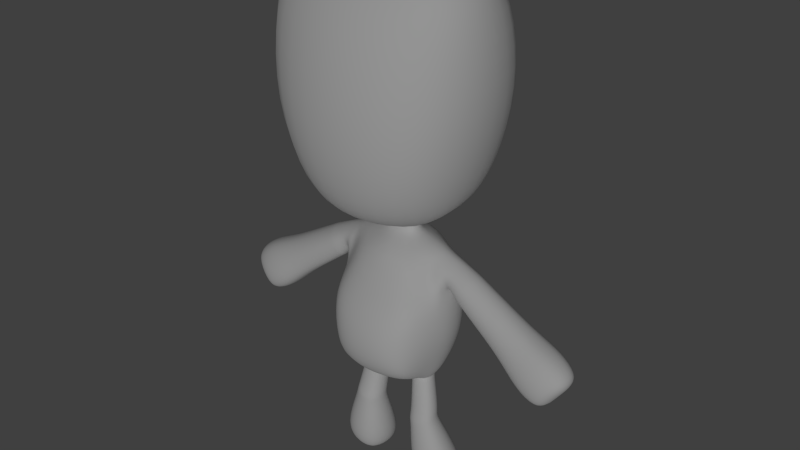 # Source: chr_gameEngineAnim3flipped.blend  (saved by Blender 2.63.0; exported with 4.5.12 LTS)
import bpy
from mathutils import Matrix  # noqa: F401  (used for matrix-valued properties, if any)

bpy.ops.wm.read_factory_settings(use_empty=True)
scene = bpy.context.scene
scene.name = 'Scene'

# ---- collections
col_collection_1 = bpy.data.collections.new('Collection 1'); scene.collection.children.link(col_collection_1)

# ---- materials (node trees are filled in below, after node groups)
mat_material = bpy.data.materials.new('Material')
mat_material.alpha_threshold = 0.0
mat_material.use_transparent_shadow = False
mat_material.roughness = 0.5
mat_material.line_color = (0.0, 0.0, 0.0, 1.0)

# ---- material node trees

# ---- world
world_world = bpy.data.worlds.new('World'); scene.world = world_world
world_world.color = (0.05088, 0.05088, 0.05088)
world_world.use_sun_shadow = False
world_world.sun_shadow_jitter_overblur = 0.0
world_world.cycles.sampling_method = 'MANUAL'
world_world.cycles.sample_map_resolution = 256

# ---- lights
light_sun = bpy.data.lights.new('Sun', 'SUN')
light_sun.transmission_factor = 0.0
light_sun.angle = 0.1993
light_sun.energy = 1.0
light_sun.shadow_buffer_clip_start = 0.5
light_sun.shadow_soft_size = 0.1
light_sun.shadow_cascade_max_distance = 1000.0
light_sun.cycles.use_multiple_importance_sampling = False

# ---- meshes
me_cube = bpy.data.meshes.new('Cube')
me_cube.from_pydata([(0.404, 0.3604, 1.438), (0.4285, -0.522, 1.397), (0.3265, 0.2107, 2.611), (0.3597, -0.2957, 2.509), (0.4398, 0.1083, 1.275), (0.4549, -0.05519, 1.268), (0.4349, -0.206, 1.265), (0.2649, 0.4176, 1.365), (0.4616, 0.3604, 1.784), (0.5015, 0.2661, 2.128), (0.4111, 0.3137, 2.366), (0.2806, -0.5837, 1.344), (0.4817, -0.5502, 1.738), (0.4793, -0.5552, 2.077), (0.4332, -0.3871, 2.287), (0.4155, 0.1369, 2.672), (0.4642, -0.02219, 2.715), (0.4288, -0.1936, 2.637), (0.2379, 0.268, 2.664), (0.2622, -0.3574, 2.562), (0.2739, 0.1319, 1.221), (0.285, -0.1965, 1.217), (0.2427, 0.1369, 2.726), (0.2915, -0.02219, 2.768), (0.256, -0.1936, 2.69), (0.5412, 0.502, 3.154), (0.5856, 0.1845, 1.743), (0.6343, -0.02219, 1.743), (0.5989, -0.2465, 1.743), (0.5856, 0.1845, 2.128), (0.6343, -0.02219, 2.128), (0.5989, -0.2465, 2.128), (0.4934, 0.2288, 2.363), (0.5843, -0.02277, 2.649), (0.5098, -0.2506, 2.3), (0.2729, -0.7074, 1.71), (0.2782, -0.6416, 2.07), (0.2782, -0.4488, 2.352), (0.2649, 0.3709, 2.431), (0.2649, 0.3233, 2.046), (0.2649, 0.4397, 1.703), (0.1387, 0.06729, 2.923), (0.1638, -0.01562, 2.938), (0.1456, -0.104, 2.909), (0.6652, 0.6694, 3.504), (0.3464, 0.2168, 2.997), (0.4188, -0.02257, 3.035), (0.3662, -0.2754, 2.939), (0.9083, 0.6801, 4.229), (0.7374, -0.02943, 3.167), (0.5994, -0.5658, 3.081), (0.9267, 0.4863, 5.059), (1.014, -0.05807, 3.588), (0.7319, -0.8065, 3.375), (0.7847, 0.1212, 5.536), (1.206, -0.1306, 4.348), (0.9217, -0.9505, 4.009), (1.172, -0.2101, 5.175), (0.9305, -0.8872, 4.888), (0.553, 0.06566, 2.631), (0.8984, -0.2546, 5.597), (0.8157, -0.6517, 5.446), (0.1374, 0.0614, 2.772), (0.147, -0.1174, 2.753), (0.1726, -0.02472, 2.795), (0.4868, 0.08438, 2.653), (0.5221, -0.02243, 2.679), (0.4935, -0.1375, 2.629), (0.5668, 0.1163, 2.278), (0.5994, -0.02243, 2.275), (0.5757, -0.173, 2.277), (0.5459, 0.1996, 2.481), (0.6969, -0.02369, 2.599), (0.573, -0.2286, 2.458), (0.5562, -0.118, 2.61), (0.584, 0.0921, 2.315), (0.6105, -0.02277, 2.31), (0.5913, -0.1474, 2.314), (0.5864, 0.1754, 2.494), (0.8973, -0.02827, 2.503), (0.608, -0.2091, 2.48), (0.6674, 0.0505, 2.593), (0.6648, -0.1036, 2.575), (0.6137, 0.07269, 2.332), (0.6336, -0.02369, 2.321), (0.6191, -0.1283, 2.329), (0.6553, 0.156, 2.488), (0.8973, -0.02827, 2.503), (0.6662, -0.1947, 2.483), (0.8617, 0.05922, 2.505), (0.8534, -0.1225, 2.486), (0.7209, 0.08539, 2.225), (0.7401, -0.02827, 2.206), (0.7261, -0.1516, 2.22), (0.8007, 0.1687, 2.392), (1.454, -0.03358, 2.187), (0.7993, -0.2136, 2.386), (0.8617, 0.05922, 2.505), (0.8534, -0.1225, 2.486), (0.7209, 0.08539, 2.225), (0.7401, -0.02827, 2.206), (0.7261, -0.1516, 2.22), (0.8007, 0.1687, 2.392), (1.875, -0.04032, 1.989), (0.7993, -0.2136, 2.386), (1.41, 0.07602, 2.195), (1.396, -0.1515, 2.175), (1.18, 0.107, 1.877), (1.2, -0.03546, 1.851), (1.185, -0.1896, 1.872), (1.299, 0.1911, 2.063), (2.031, -0.04401, 1.82), (1.284, -0.2436, 2.056), (1.817, 0.1051, 2.0), (1.798, -0.1968, 1.973), (1.512, 0.1462, 1.577), (1.539, -0.04282, 1.543), (1.519, -0.2474, 1.57), (1.661, 0.2306, 1.812), (1.634, -0.2892, 1.792), (1.983, 0.07717, 1.829), (1.967, -0.1744, 1.807), (1.728, 0.1114, 1.477), (1.75, -0.04609, 1.448), (1.734, -0.2165, 1.471), (1.857, 0.1956, 1.679), (1.854, -0.04514, 1.612), (1.838, -0.2666, 1.667), (1.147, 0.06796, 2.344), (1.051, -0.2292, 2.214), (1.136, -0.1376, 2.324), (1.187, -0.03103, 2.339), (0.9794, -0.03201, 2.021), (0.9649, -0.1714, 2.039), (0.9598, 0.09661, 2.044), (1.06, 0.1804, 2.221), (0.3841, 0.03423, 1.237), (0.4141, -0.06082, 1.237), (0.3884, -0.1454, 1.225), (0.2899, 0.08708, 1.204), (0.2055, -0.1565, 1.193), (0.1797, 0.06456, 1.204), (0.3047, -0.03629, 1.118), (0.1528, -0.06212, 1.205), (0.2963, -0.1771, 1.201), (1.346, 0.1266, 1.727), (1.369, -0.03914, 1.697), (1.352, -0.2185, 1.721), (1.459, -0.2664, 1.924), (1.48, 0.2109, 1.937), (1.614, 0.09057, 2.098), (1.597, -0.1742, 2.074), (1.664, -0.03695, 2.088), (0.3876, 0.01374, 1.176), (0.4184, -0.07099, 1.193), (0.3953, -0.1525, 1.198), (0.2992, 0.05266, 1.138), (0.2155, -0.1698, 1.169), (0.1963, 0.03348, 1.141), (0.3047, -0.03629, 1.118), (0.1666, -0.07871, 1.163), (0.3047, -0.188, 1.181), (0.4555, -0.006976, 0.8527), (0.4938, -0.1096, 0.8516), (0.4663, -0.208, 0.8401), (0.3497, 0.04396, 0.8194), (0.2475, -0.2227, 0.8016), (0.2274, 0.0218, 0.8178), (0.658, 0.1654, 0.2214), (0.1891, -0.1125, 0.8143), (0.356, -0.2472, 0.8123), (0.4858, -0.007243, 0.686), (0.5273, -0.121, 0.6881), (0.4972, -0.229, 0.6766), (0.3689, 0.05144, 0.6452), (0.2582, -0.245, 0.6347), (0.2339, 0.02586, 0.6454), (0.6149, 0.1465, 0.01151), (0.194, -0.1243, 0.6473), (0.3768, -0.2717, 0.6465), (0.7325, -0.03601, 0.2244), (0.6797, -0.2271, 0.2024), (0.4513, 0.2748, 0.1458), (0.2533, -0.2549, 0.1267), (0.2118, 0.227, 0.1477), (0.1398, -0.043, 0.1528), (0.465, -0.3024, 0.1474), (0.6647, 0.01157, 0.01365), (0.6292, -0.1172, -0.0002729), (0.4765, 0.2155, -0.03636), (0.3443, -0.1364, -0.05034), (0.3166, 0.1855, -0.03643), (0.4816, 0.01875, -0.04165), (0.2681, 0.007724, -0.0349), (0.4857, -0.1683, -0.03639), (0.3603, -0.2795, 0.7322), (0.1895, -0.1421, 0.733), (0.2268, -0.002647, 0.732), (0.3527, 0.02095, 0.7325), (0.2496, -0.2547, 0.7212), (0.5008, -0.1393, 0.7715), (0.4727, -0.2397, 0.7605), (0.4619, -0.03333, 0.7699), (0.1611, -0.07033, 1.184), (0.1903, 0.04655, 1.173), (0.2944, 0.06673, 1.172), (0.3842, 0.02244, 1.206), (0.4151, -0.06586, 1.214), (0.2109, -0.1627, 1.181), (0.3915, -0.1486, 1.211), (0.3005, -0.1822, 1.191), (-0.404, 0.3604, 1.438), (-0.4285, -0.522, 1.397), (-0.3265, 0.2107, 2.611), (-0.3597, -0.2957, 2.509), (-0.4398, 0.1083, 1.275), (-0.4549, -0.05519, 1.268), (-0.4349, -0.206, 1.265), (-0.2649, 0.4176, 1.365), (0.0, 0.4661, 1.365), (-0.4616, 0.3604, 1.784), (-0.5015, 0.2661, 2.128), (-0.4111, 0.3137, 2.366), (-0.2806, -0.5837, 1.344), (0.0, -0.6145, 1.325), (-0.4817, -0.5502, 1.738), (-0.4793, -0.5552, 2.077), (-0.4332, -0.3871, 2.287), (-0.4155, 0.1369, 2.672), (-0.4642, -0.02219, 2.715), (-0.4288, -0.1936, 2.637), (-0.2379, 0.268, 2.664), (0.0, 0.3165, 2.711), (-0.2622, -0.3574, 2.562), (0.0, -0.3882, 2.609), (-0.2739, 0.1319, 1.221), (0.0, 0.1825, 1.219), (0.0, -0.05314, 1.222), (-0.285, -0.1965, 1.217), (0.0, -0.2533, 1.215), (-0.2427, 0.1369, 2.726), (-0.2915, -0.02219, 2.768), (-0.256, -0.1936, 2.69), (0.0, 0.1854, 2.773), (-0.5412, 0.502, 3.154), (0.0, -0.2245, 2.737), (-0.5856, 0.1845, 1.743), (-0.6343, -0.02219, 1.743), (-0.5989, -0.2465, 1.743), (-0.5856, 0.1845, 2.128), (-0.6343, -0.02219, 2.128), (-0.5989, -0.2465, 2.128), (-0.4934, 0.2288, 2.363), (-0.5843, -0.02277, 2.649), (-0.5098, -0.2506, 2.3), (-0.2729, -0.7074, 1.71), (0.0, -0.7382, 1.71), (-0.2782, -0.6416, 2.07), (0.0, -0.6724, 2.07), (-0.2782, -0.4488, 2.352), (0.0, -0.4796, 2.352), (-0.2649, 0.3709, 2.431), (0.0, 0.4194, 2.431), (-0.2649, 0.3233, 2.046), (0.0, 0.3718, 2.046), (-0.2649, 0.4397, 1.703), (0.0, 0.4881, 1.703), (-0.1387, 0.06729, 2.923), (-0.1638, -0.01562, 2.938), (-0.1456, -0.104, 2.909), (0.0, 0.09185, 2.944), (-0.6652, 0.6694, 3.504), (0.0, -0.12, 2.927), (-0.3464, 0.2168, 2.997), (-0.4188, -0.02257, 3.035), (-0.3662, -0.2754, 2.939), (0.0, 0.3163, 3.033), (-0.9083, 0.6801, 4.229), (0.0, -0.3234, 2.99), (-0.7374, -0.02943, 3.167), (-0.5994, -0.5658, 3.081), (0.0, 0.646, 3.212), (-0.9267, 0.4863, 5.059), (0.0, -0.7067, 3.015), (-1.014, -0.05807, 3.588), (-0.7319, -0.8065, 3.375), (0.0, 0.8666, 3.603), (-0.7847, 0.1212, 5.536), (0.0, -0.993, 3.254), (-1.206, -0.1306, 4.348), (-0.9217, -0.9505, 4.009), (0.0, 0.9669, 4.438), (0.0, -1.204, 4.087), (-1.172, -0.2101, 5.175), (-0.9305, -0.8872, 4.888), (0.0, 0.704, 5.31), (-0.553, 0.06566, 2.631), (0.0, -1.126, 5.049), (-0.8984, -0.2546, 5.597), (-0.8157, -0.6517, 5.446), (0.0, 0.2203, 5.692), (0.0, -0.2691, 5.749), (0.0, -0.7385, 5.596), (-0.1374, 0.0614, 2.772), (-0.147, -0.1174, 2.753), (0.0, -0.134, 2.778), (-0.1726, -0.02472, 2.795), (0.0, 0.1316, 2.798), (-0.4868, 0.08438, 2.653), (-0.5221, -0.02243, 2.679), (-0.4935, -0.1375, 2.629), (-0.5668, 0.1163, 2.278), (-0.5994, -0.02243, 2.275), (-0.5757, -0.173, 2.277), (-0.5459, 0.1996, 2.481), (-0.6969, -0.02369, 2.599), (-0.573, -0.2286, 2.458), (-0.5562, -0.118, 2.61), (-0.584, 0.0921, 2.315), (-0.6105, -0.02277, 2.31), (-0.5913, -0.1474, 2.314), (-0.5864, 0.1754, 2.494), (-0.8973, -0.02827, 2.503), (-0.608, -0.2091, 2.48), (-0.6674, 0.0505, 2.593), (-0.6648, -0.1036, 2.575), (-0.6137, 0.07269, 2.332), (-0.6336, -0.02369, 2.321), (-0.6191, -0.1283, 2.329), (-0.6553, 0.156, 2.488), (-0.8973, -0.02827, 2.503), (-0.6662, -0.1947, 2.483), (-0.8617, 0.05922, 2.505), (-0.8534, -0.1225, 2.486), (-0.7209, 0.08539, 2.225), (-0.7401, -0.02827, 2.206), (-0.7261, -0.1516, 2.22), (-0.8007, 0.1687, 2.392), (-1.454, -0.03358, 2.187), (-0.7993, -0.2136, 2.386), (-0.8617, 0.05922, 2.505), (-0.8534, -0.1225, 2.486), (-0.7209, 0.08539, 2.225), (-0.7401, -0.02827, 2.206), (-0.7261, -0.1516, 2.22), (-0.8007, 0.1687, 2.392), (-1.875, -0.04032, 1.989), (-0.7993, -0.2136, 2.386), (-1.41, 0.07602, 2.195), (-1.396, -0.1515, 2.175), (-1.18, 0.107, 1.877), (-1.2, -0.03546, 1.851), (-1.185, -0.1896, 1.872), (-1.299, 0.1911, 2.063), (-2.031, -0.04401, 1.82), (-1.284, -0.2436, 2.056), (-1.817, 0.1051, 2.0), (-1.798, -0.1968, 1.973), (-1.512, 0.1462, 1.577), (-1.539, -0.04282, 1.543), (-1.519, -0.2474, 1.57), (-1.661, 0.2306, 1.812), (-1.634, -0.2892, 1.792), (-1.983, 0.07717, 1.829), (-1.967, -0.1744, 1.807), (-1.728, 0.1114, 1.477), (-1.75, -0.04609, 1.448), (-1.734, -0.2165, 1.471), (-1.857, 0.1956, 1.679), (-1.854, -0.04514, 1.612), (-1.838, -0.2666, 1.667), (-1.147, 0.06796, 2.344), (-1.051, -0.2292, 2.214), (-1.136, -0.1376, 2.324), (-1.187, -0.03103, 2.339), (-0.9794, -0.03201, 2.021), (-0.9649, -0.1714, 2.039), (-0.9598, 0.09661, 2.044), (-1.06, 0.1804, 2.221), (-0.3841, 0.03423, 1.237), (-0.4141, -0.06082, 1.237), (-0.3884, -0.1454, 1.225), (-0.2899, 0.08708, 1.204), (-0.2055, -0.1565, 1.193), (-0.1797, 0.06456, 1.204), (-0.3047, -0.03629, 1.118), (-0.1528, -0.06212, 1.205), (-0.2963, -0.1771, 1.201), (-1.346, 0.1266, 1.727), (-1.369, -0.03914, 1.697), (-1.352, -0.2185, 1.721), (-1.459, -0.2664, 1.924), (-1.48, 0.2109, 1.937), (-1.614, 0.09057, 2.098), (-1.597, -0.1742, 2.074), (-1.664, -0.03695, 2.088), (-0.3876, 0.01374, 1.176), (-0.4184, -0.07099, 1.193), (-0.3953, -0.1525, 1.198), (-0.2992, 0.05266, 1.138), (-0.2155, -0.1698, 1.169), (-0.1963, 0.03348, 1.141), (-0.3047, -0.03629, 1.118), (-0.1666, -0.07871, 1.163), (-0.3047, -0.188, 1.181), (-0.4555, -0.006976, 0.8527), (-0.4938, -0.1096, 0.8516), (-0.4663, -0.208, 0.8401), (-0.3497, 0.04396, 0.8194), (-0.2475, -0.2227, 0.8016), (-0.2274, 0.0218, 0.8178), (-0.658, 0.1654, 0.2214), (-0.1891, -0.1125, 0.8143), (-0.356, -0.2472, 0.8123), (-0.4858, -0.007243, 0.686), (-0.5273, -0.121, 0.6881), (-0.4972, -0.229, 0.6766), (-0.3689, 0.05144, 0.6452), (-0.2582, -0.245, 0.6347), (-0.2339, 0.02586, 0.6454), (-0.6149, 0.1465, 0.01151), (-0.194, -0.1243, 0.6473), (-0.3768, -0.2717, 0.6465), (-0.7325, -0.03601, 0.2244), (-0.6797, -0.2271, 0.2024), (-0.4513, 0.2748, 0.1458), (-0.2533, -0.2549, 0.1267), (-0.2118, 0.227, 0.1477), (-0.1398, -0.043, 0.1528), (-0.465, -0.3024, 0.1474), (-0.6647, 0.01157, 0.01365), (-0.6292, -0.1172, -0.0002729), (-0.4765, 0.2155, -0.03636), (-0.3443, -0.1364, -0.05034), (-0.3166, 0.1855, -0.03643), (-0.4816, 0.01875, -0.04165), (-0.2681, 0.007724, -0.0349), (-0.4857, -0.1683, -0.03639), (-0.3603, -0.2795, 0.7322), (-0.1895, -0.1421, 0.733), (-0.2268, -0.002647, 0.732), (-0.3527, 0.02095, 0.7325), (-0.2496, -0.2547, 0.7212), (-0.5008, -0.1393, 0.7715), (-0.4727, -0.2397, 0.7605), (-0.4619, -0.03333, 0.7699), (-0.1611, -0.07033, 1.184), (-0.1903, 0.04655, 1.173), (-0.2944, 0.06673, 1.172), (-0.3842, 0.02244, 1.206), (-0.4151, -0.06586, 1.214), (-0.2109, -0.1627, 1.181), (-0.3915, -0.1486, 1.211), (-0.3005, -0.1822, 1.191)], [(159, 142), (402, 385)], [(34, 14, 3, 17), (0, 7, 20, 4), (7, 219, 236, 20), (140, 239, 21, 144), (237, 143, 141, 236), (138, 6, 5, 137), (20, 139, 136, 4), (6, 21, 11, 1), (21, 239, 224, 11), (17, 3, 19, 24), (24, 19, 234, 245), (2, 15, 22, 18), (15, 16, 23, 22), (16, 17, 24, 23), (18, 22, 243, 232), (64, 42, 41, 62), (305, 272, 43, 63), (6, 1, 12, 28), (28, 12, 13, 31), (31, 13, 14, 34), (0, 4, 26, 8), (4, 5, 27, 26), (5, 6, 28, 27), (8, 26, 29, 9), (26, 27, 30, 29), (27, 28, 31, 30), (9, 29, 32, 10), (31, 70, 69, 30), (65, 15, 32, 71), (10, 32, 15, 2), (71, 32, 29, 68), (67, 17, 16, 66), (1, 11, 35, 12), (11, 224, 256, 35), (12, 35, 36, 13), (35, 256, 258, 36), (13, 36, 37, 14), (36, 258, 260, 37), (14, 37, 19, 3), (37, 260, 234, 19), (2, 18, 38, 10), (18, 232, 262, 38), (10, 38, 39, 9), (38, 262, 264, 39), (9, 39, 40, 8), (39, 264, 266, 40), (8, 40, 7, 0), (40, 266, 219, 7), (276, 270, 41, 45), (43, 47, 46, 42), (307, 243, 22, 62), (63, 43, 42, 64), (47, 50, 49, 46), (278, 283, 50, 47), (42, 46, 45, 41), (272, 278, 47, 43), (50, 53, 52, 49), (283, 288, 53, 50), (281, 276, 45, 25), (46, 49, 25, 45), (291, 286, 44, 48), (53, 56, 55, 52), (49, 52, 44, 25), (286, 281, 25, 44), (56, 58, 57, 55), (292, 297, 58, 56), (288, 292, 56, 53), (52, 55, 48, 44), (297, 302, 61, 58), (300, 295, 51, 54), (295, 291, 48, 51), (55, 57, 51, 48), (54, 60, 301, 300), (60, 61, 302, 301), (57, 60, 54, 51), (58, 61, 60, 57), (23, 64, 62, 22), (245, 305, 63, 24), (270, 307, 62, 41), (24, 63, 64, 23), (59, 65, 71, 78), (78, 71, 68, 75), (70, 77, 76, 69), (33, 66, 65, 59), (66, 16, 15, 65), (34, 73, 70, 31), (17, 67, 73, 34), (30, 69, 68, 29), (72, 33, 59, 81), (74, 82, 88, 80), (82, 74, 33, 72), (80, 88, 85, 77), (69, 76, 75, 68), (73, 80, 77, 70), (74, 67, 66, 33), (67, 74, 80, 73), (90, 82, 72, 79), (88, 96, 93, 85), (84, 92, 91, 83), (89, 81, 86, 94), (77, 85, 84, 76), (86, 78, 75, 83), (81, 59, 78, 86), (76, 84, 83, 75), (97, 89, 94, 102), (102, 94, 91, 99), (93, 101, 100, 92), (87, 79, 89, 97), (82, 90, 96, 88), (79, 72, 81, 89), (85, 93, 92, 84), (94, 86, 83, 91), (133, 109, 108, 132), (131, 87, 97, 128), (130, 106, 112, 129), (130, 98, 87, 131), (92, 100, 99, 91), (96, 104, 101, 93), (98, 90, 79, 87), (90, 98, 104, 96), (151, 114, 119, 148), (151, 106, 95, 152), (148, 119, 117, 147), (146, 116, 115, 145), (135, 102, 99, 134), (128, 97, 102, 135), (132, 108, 107, 134), (129, 112, 109, 133), (116, 123, 122, 115), (120, 113, 118, 125), (125, 118, 115, 122), (117, 124, 123, 116), (152, 95, 105, 150), (147, 117, 116, 146), (149, 110, 107, 145), (150, 105, 110, 149), (122, 123, 126, 125), (123, 124, 127, 126), (125, 126, 111, 120), (126, 127, 121, 111), (119, 127, 124, 117), (121, 114, 103, 111), (114, 121, 127, 119), (111, 103, 113, 120), (101, 133, 132, 100), (95, 131, 128, 105), (98, 130, 129, 104), (106, 130, 131, 95), (110, 135, 134, 107), (105, 128, 135, 110), (100, 132, 134, 99), (104, 129, 133, 101), (118, 149, 145, 115), (113, 150, 149, 118), (109, 147, 146, 108), (137, 5, 4, 136), (112, 148, 147, 109), (108, 146, 145, 107), (204, 158, 156, 205), (103, 152, 150, 113), (236, 141, 139, 20), (207, 137, 136, 206), (106, 151, 148, 112), (239, 140, 143, 237), (114, 151, 152, 103), (203, 160, 158, 204), (205, 156, 153, 206), (144, 21, 6, 138), (164, 155, 154, 163), (166, 157, 161, 170), (160, 169, 167, 158), (158, 167, 165, 156), (208, 157, 160, 203), (209, 138, 137, 207), (208, 140, 144, 210), (210, 144, 138, 209), (201, 164, 163, 200), (199, 166, 170, 195), (196, 178, 176, 197), (197, 176, 174, 198), (170, 161, 155, 164), (156, 165, 162, 153), (163, 154, 153, 162), (157, 166, 169, 160), (178, 185, 184, 176), (176, 184, 182, 174), (175, 183, 185, 178), (180, 172, 171, 168), (195, 170, 164, 201), (198, 174, 171, 202), (200, 163, 162, 202), (199, 175, 178, 196), (183, 190, 193, 185), (187, 180, 168, 177), (182, 189, 177, 168), (194, 186, 181, 188), (183, 175, 179, 186), (181, 173, 172, 180), (186, 179, 173, 181), (174, 182, 168, 171), (177, 189, 192, 187), (192, 193, 190, 194), (187, 192, 194, 188), (189, 191, 193, 192), (184, 191, 189, 182), (185, 193, 191, 184), (190, 183, 186, 194), (188, 181, 180, 187), (173, 201, 200, 172), (175, 199, 195, 179), (169, 196, 197, 167), (167, 197, 198, 165), (179, 195, 201, 173), (165, 198, 202, 162), (172, 200, 202, 171), (166, 199, 196, 169), (141, 204, 205, 139), (154, 207, 206, 153), (143, 203, 204, 141), (139, 205, 206, 136), (140, 208, 203, 143), (155, 209, 207, 154), (157, 208, 210, 161), (161, 210, 209, 155), (254, 230, 214, 227), (211, 215, 235, 218), (218, 235, 236, 219), (383, 387, 238, 239), (237, 236, 384, 386), (381, 380, 216, 217), (235, 215, 379, 382), (217, 212, 223, 238), (238, 223, 224, 239), (230, 242, 233, 214), (242, 245, 234, 233), (213, 231, 240, 228), (228, 240, 241, 229), (229, 241, 242, 230), (231, 232, 243, 240), (306, 303, 267, 268), (305, 304, 269, 272), (217, 248, 225, 212), (248, 251, 226, 225), (251, 254, 227, 226), (211, 220, 246, 215), (215, 246, 247, 216), (216, 247, 248, 217), (220, 221, 249, 246), (246, 249, 250, 247), (247, 250, 251, 248), (221, 222, 252, 249), (251, 250, 312, 313), (308, 314, 252, 228), (222, 213, 228, 252), (314, 311, 249, 252), (310, 309, 229, 230), (212, 225, 255, 223), (223, 255, 256, 224), (225, 226, 257, 255), (255, 257, 258, 256), (226, 227, 259, 257), (257, 259, 260, 258), (227, 214, 233, 259), (259, 233, 234, 260), (213, 222, 261, 231), (231, 261, 262, 232), (222, 221, 263, 261), (261, 263, 264, 262), (221, 220, 265, 263), (263, 265, 266, 264), (220, 211, 218, 265), (265, 218, 219, 266), (276, 273, 267, 270), (269, 268, 274, 275), (307, 303, 240, 243), (304, 306, 268, 269), (275, 274, 279, 280), (278, 275, 280, 283), (268, 267, 273, 274), (272, 269, 275, 278), (280, 279, 284, 285), (283, 280, 285, 288), (281, 244, 273, 276), (274, 273, 244, 279), (291, 277, 271, 286), (285, 284, 289, 290), (279, 244, 271, 284), (286, 271, 244, 281), (290, 289, 293, 294), (292, 290, 294, 297), (288, 285, 290, 292), (284, 271, 277, 289), (297, 294, 299, 302), (300, 287, 282, 295), (295, 282, 277, 291), (289, 277, 282, 293), (287, 300, 301, 298), (298, 301, 302, 299), (293, 282, 287, 298), (294, 293, 298, 299), (241, 240, 303, 306), (245, 242, 304, 305), (270, 267, 303, 307), (242, 241, 306, 304), (296, 321, 314, 308), (321, 318, 311, 314), (313, 312, 319, 320), (253, 296, 308, 309), (309, 308, 228, 229), (254, 251, 313, 316), (230, 254, 316, 310), (250, 249, 311, 312), (315, 324, 296, 253), (317, 323, 331, 325), (325, 315, 253, 317), (323, 320, 328, 331), (312, 311, 318, 319), (316, 313, 320, 323), (317, 253, 309, 310), (310, 316, 323, 317), (333, 322, 315, 325), (331, 328, 336, 339), (327, 326, 334, 335), (332, 337, 329, 324), (320, 319, 327, 328), (329, 326, 318, 321), (324, 329, 321, 296), (319, 318, 326, 327), (340, 345, 337, 332), (345, 342, 334, 337), (336, 335, 343, 344), (330, 340, 332, 322), (325, 331, 339, 333), (322, 332, 324, 315), (328, 327, 335, 336), (337, 334, 326, 329), (376, 375, 351, 352), (374, 371, 340, 330), (373, 372, 355, 349), (373, 374, 330, 341), (335, 334, 342, 343), (339, 336, 344, 347), (341, 330, 322, 333), (333, 339, 347, 341), (394, 391, 362, 357), (394, 395, 338, 349), (391, 390, 360, 362), (389, 388, 358, 359), (378, 377, 342, 345), (371, 378, 345, 340), (375, 377, 350, 351), (372, 376, 352, 355), (359, 358, 365, 366), (363, 368, 361, 356), (368, 365, 358, 361), (360, 359, 366, 367), (395, 393, 348, 338), (390, 389, 359, 360), (392, 388, 350, 353), (393, 392, 353, 348), (365, 368, 369, 366), (366, 369, 370, 367), (368, 363, 354, 369), (369, 354, 364, 370), (362, 360, 367, 370), (364, 354, 346, 357), (357, 362, 370, 364), (354, 363, 356, 346), (344, 343, 375, 376), (338, 348, 371, 374), (341, 347, 372, 373), (349, 338, 374, 373), (353, 350, 377, 378), (348, 353, 378, 371), (343, 342, 377, 375), (347, 344, 376, 372), (361, 358, 388, 392), (356, 361, 392, 393), (352, 351, 389, 390), (380, 379, 215, 216), (355, 352, 390, 391), (351, 350, 388, 389), (447, 448, 399, 401), (346, 356, 393, 395), (236, 235, 382, 384), (450, 449, 379, 380), (349, 355, 391, 394), (239, 237, 386, 383), (357, 346, 395, 394), (446, 447, 401, 403), (448, 449, 396, 399), (387, 381, 217, 238), (407, 406, 397, 398), (409, 413, 404, 400), (403, 401, 410, 412), (401, 399, 408, 410), (451, 446, 403, 400), (452, 450, 380, 381), (451, 453, 387, 383), (453, 452, 381, 387), (444, 443, 406, 407), (442, 438, 413, 409), (439, 440, 419, 421), (440, 441, 417, 419), (413, 407, 398, 404), (399, 396, 405, 408), (406, 405, 396, 397), (400, 403, 412, 409), (421, 419, 427, 428), (419, 417, 425, 427), (418, 421, 428, 426), (423, 411, 414, 415), (438, 444, 407, 413), (441, 445, 414, 417), (443, 445, 405, 406), (442, 439, 421, 418), (426, 428, 436, 433), (430, 420, 411, 423), (425, 411, 420, 432), (437, 431, 424, 429), (426, 429, 422, 418), (424, 423, 415, 416), (429, 424, 416, 422), (417, 414, 411, 425), (420, 430, 435, 432), (435, 437, 433, 436), (430, 431, 437, 435), (432, 435, 436, 434), (427, 425, 432, 434), (428, 427, 434, 436), (433, 437, 429, 426), (431, 430, 423, 424), (416, 415, 443, 444), (418, 422, 438, 442), (412, 410, 440, 439), (410, 408, 441, 440), (422, 416, 444, 438), (408, 405, 445, 441), (415, 414, 445, 443), (409, 412, 439, 442), (384, 382, 448, 447), (397, 396, 449, 450), (386, 384, 447, 446), (382, 379, 449, 448), (383, 386, 446, 451), (398, 397, 450, 452), (400, 404, 453, 451), (404, 398, 452, 453)])
me_cube.polygons.foreach_set('use_smooth', [True] * 448)
_uv = me_cube.uv_layers.new(name='UVMap')
_uv.uv.foreach_set('vector', [0.8133, 0.05456, 0.8086, 0.07929, 0.8502, 0.08319, 0.8789, 0.065, 0.9106, 0.3571, 0.9152, 0.3724, 0.9514, 0.3629, 0.9415, 0.34, 0.9152, 0.3724, 0.9135, 0.3986, 0.9483, 0.3992, 0.9514, 0.3629, 0.6513, 0.1181, 0.6667, 0.1455, 0.6631, 0.1068, 0.6593, 0.1035, 0.9787, 0.4004, 0.9804, 0.3796, 0.9633, 0.3755, 0.9483, 0.3992, 0.6638, 0.08588, 0.6764, 0.08527, 0.666, 0.06707, 0.6598, 0.07236, 0.9514, 0.3629, 0.9588, 0.3584, 0.9552, 0.3395, 0.9415, 0.34, 0.6764, 0.08527, 0.6631, 0.1068, 0.7078, 0.1185, 0.7093, 0.1043, 0.6631, 0.1068, 0.6667, 0.1455, 0.7075, 0.1437, 0.7078, 0.1185, 0.8789, 0.065, 0.8502, 0.08319, 0.8545, 0.1044, 0.8923, 0.1001, 0.8923, 0.1001, 0.8545, 0.1044, 0.8585, 0.1461, 0.8932, 0.1495, 0.7555, 0.3513, 0.743, 0.3348, 0.732, 0.3621, 0.7529, 0.3683, 0.743, 0.3348, 0.7198, 0.3187, 0.7081, 0.3468, 0.732, 0.3621, 0.9161, 0.04657, 0.8789, 0.065, 0.8923, 0.1001, 0.9319, 0.08348, 0.7529, 0.3683, 0.732, 0.3621, 0.7289, 0.4027, 0.7501, 0.4018, 0.3116, 0.1703, 0.3613, 0.2801, 0.4105, 0.2458, 0.3743, 0.1539, 0.1125, 0.2979, 0.2071, 0.3705, 0.2906, 0.3077, 0.1863, 0.1475, 0.6764, 0.08527, 0.7093, 0.1043, 0.7418, 0.09373, 0.7333, 0.05804, 0.7333, 0.05804, 0.7418, 0.09373, 0.7777, 0.09058, 0.7833, 0.05025, 0.7833, 0.05025, 0.7777, 0.09058, 0.8086, 0.07929, 0.8133, 0.05456, 0.9106, 0.3571, 0.9415, 0.34, 0.8821, 0.3214, 0.8734, 0.3462, 0.9415, 0.34, 0.9527, 0.3213, 0.8891, 0.2948, 0.8821, 0.3214, 0.666, 0.06707, 0.6764, 0.08527, 0.7333, 0.05804, 0.724, 0.03004, 0.8734, 0.3462, 0.8821, 0.3214, 0.8321, 0.3159, 0.8305, 0.3322, 0.8821, 0.3214, 0.8891, 0.2948, 0.8354, 0.2863, 0.8321, 0.3159, 0.724, 0.03004, 0.7333, 0.05804, 0.7833, 0.05025, 0.778, 0.01783, 0.8305, 0.3322, 0.8321, 0.3159, 0.7955, 0.3264, 0.7964, 0.344, 0.7833, 0.05025, 0.8058, 0.03755, 0.8012, 0.01445, 0.778, 0.01783, 0.7414, 0.3202, 0.743, 0.3348, 0.7955, 0.3264, 0.7767, 0.3162, 0.7964, 0.344, 0.7955, 0.3264, 0.743, 0.3348, 0.7555, 0.3513, 0.7767, 0.3162, 0.7955, 0.3264, 0.8321, 0.3159, 0.8103, 0.3059, 0.8828, 0.04781, 0.8789, 0.065, 0.9161, 0.04657, 0.9081, 0.03331, 0.7093, 0.1043, 0.7078, 0.1185, 0.7425, 0.1186, 0.7418, 0.09373, 0.7078, 0.1185, 0.7075, 0.1437, 0.7437, 0.143, 0.7425, 0.1186, 0.7418, 0.09373, 0.7425, 0.1186, 0.7781, 0.1136, 0.7777, 0.09058, 0.7425, 0.1186, 0.7437, 0.143, 0.7789, 0.143, 0.7781, 0.1136, 0.7777, 0.09058, 0.7781, 0.1136, 0.8188, 0.1049, 0.8086, 0.07929, 0.7781, 0.1136, 0.7789, 0.143, 0.8192, 0.1438, 0.8188, 0.1049, 0.8086, 0.07929, 0.8188, 0.1049, 0.8545, 0.1044, 0.8502, 0.08319, 0.8188, 0.1049, 0.8192, 0.1438, 0.8585, 0.1461, 0.8545, 0.1044, 0.7555, 0.3513, 0.7529, 0.3683, 0.7878, 0.3658, 0.7964, 0.344, 0.7529, 0.3683, 0.7501, 0.4018, 0.7889, 0.4004, 0.7878, 0.3658, 0.7964, 0.344, 0.7878, 0.3658, 0.8382, 0.3652, 0.8305, 0.3322, 0.7878, 0.3658, 0.7889, 0.4004, 0.8382, 0.3992, 0.8382, 0.3652, 0.8305, 0.3322, 0.8382, 0.3652, 0.8805, 0.3703, 0.8734, 0.3462, 0.8382, 0.3652, 0.8382, 0.3992, 0.8798, 0.3987, 0.8805, 0.3703, 0.8734, 0.3462, 0.8805, 0.3703, 0.9152, 0.3724, 0.9106, 0.3571, 0.8805, 0.3703, 0.8798, 0.3987, 0.9135, 0.3986, 0.9152, 0.3724, 0.5156, 0.2558, 0.465, 0.2172, 0.4105, 0.2458, 0.4498, 0.3218, 0.2906, 0.3077, 0.3433, 0.3961, 0.3978, 0.3552, 0.3613, 0.2801, 0.7182, 0.4033, 0.7289, 0.4027, 0.732, 0.3621, 0.7138, 0.3759, 0.1863, 0.1475, 0.2906, 0.3077, 0.3613, 0.2801, 0.3116, 0.1703, 0.3433, 0.3961, 0.3709, 0.4542, 0.4322, 0.4128, 0.3978, 0.3552, 0.2554, 0.4245, 0.2982, 0.4816, 0.3709, 0.4542, 0.3433, 0.3961, 0.3613, 0.2801, 0.3978, 0.3552, 0.4498, 0.3218, 0.4105, 0.2458, 0.2071, 0.3705, 0.2554, 0.4245, 0.3433, 0.3961, 0.2906, 0.3077, 0.3709, 0.4542, 0.3877, 0.4942, 0.4627, 0.4703, 0.4322, 0.4128, 0.2982, 0.4816, 0.3245, 0.5192, 0.3877, 0.4942, 0.3709, 0.4542, 0.5883, 0.3078, 0.5156, 0.2558, 0.4498, 0.3218, 0.5047, 0.3699, 0.3978, 0.3552, 0.4322, 0.4128, 0.5047, 0.3699, 0.4498, 0.3218, 0.6832, 0.5141, 0.6432, 0.3825, 0.5395, 0.4181, 0.5578, 0.5063, 0.3877, 0.4942, 0.4191, 0.544, 0.4883, 0.5415, 0.4627, 0.4703, 0.4322, 0.4128, 0.4627, 0.4703, 0.5395, 0.4181, 0.5047, 0.3699, 0.6432, 0.3825, 0.5883, 0.3078, 0.5047, 0.3699, 0.5395, 0.4181, 0.4191, 0.544, 0.4516, 0.6026, 0.5012, 0.6084, 0.4883, 0.5415, 0.3674, 0.5834, 0.408, 0.648, 0.4516, 0.6026, 0.4191, 0.544, 0.3245, 0.5192, 0.3674, 0.5834, 0.4191, 0.544, 0.3877, 0.4942, 0.4627, 0.4703, 0.4883, 0.5415, 0.5578, 0.5063, 0.5395, 0.4181, 0.408, 0.648, 0.4416, 0.7044, 0.4749, 0.642, 0.4516, 0.6026, 0.5815, 0.7401, 0.658, 0.6547, 0.5565, 0.5922, 0.5337, 0.6477, 0.658, 0.6547, 0.6832, 0.5141, 0.5578, 0.5063, 0.5565, 0.5922, 0.4883, 0.5415, 0.5012, 0.6084, 0.5565, 0.5922, 0.5578, 0.5063, 0.5337, 0.6477, 0.5033, 0.6465, 0.4804, 0.7718, 0.5815, 0.7401, 0.5033, 0.6465, 0.4749, 0.642, 0.4416, 0.7044, 0.4804, 0.7718, 0.5012, 0.6084, 0.5033, 0.6465, 0.5337, 0.6477, 0.5565, 0.5922, 0.4516, 0.6026, 0.4749, 0.642, 0.5033, 0.6465, 0.5012, 0.6084, 0.7081, 0.3468, 0.7009, 0.3661, 0.7138, 0.3759, 0.732, 0.3621, 0.8932, 0.1495, 0.9116, 0.1526, 0.9162, 0.1214, 0.8923, 0.1001, 0.465, 0.2172, 0.4533, 0.1475, 0.3743, 0.1539, 0.4105, 0.2458, 0.8923, 0.1001, 0.9162, 0.1214, 0.943, 0.1113, 0.9319, 0.08348, 0.7267, 0.6485, 0.7042, 0.6553, 0.7499, 0.697, 0.7568, 0.6869, 0.7568, 0.6869, 0.7499, 0.697, 0.783, 0.723, 0.7869, 0.7167, 0.7799, 0.5388, 0.7839, 0.5426, 0.7913, 0.5289, 0.7883, 0.5276, 0.7338, 0.6222, 0.7145, 0.6198, 0.7042, 0.6553, 0.7267, 0.6485, 0.7254, 0.3083, 0.7198, 0.3187, 0.743, 0.3348, 0.7414, 0.3202, 0.8133, 0.05456, 0.8419, 0.03947, 0.8058, 0.03755, 0.7833, 0.05025, 0.8789, 0.065, 0.8828, 0.04781, 0.8419, 0.03947, 0.8133, 0.05456, 0.8354, 0.2863, 0.813, 0.285, 0.8103, 0.3059, 0.8321, 0.3159, 0.7648, 0.6237, 0.7338, 0.6222, 0.7267, 0.6485, 0.7592, 0.6421, 0.7358, 0.5948, 0.7622, 0.6033, 0.7759, 0.5776, 0.766, 0.569, 0.7622, 0.6033, 0.7358, 0.5948, 0.7338, 0.6222, 0.7648, 0.6237, 0.766, 0.569, 0.7759, 0.5776, 0.7896, 0.5455, 0.7839, 0.5426, 0.797, 0.7304, 0.7996, 0.7276, 0.7869, 0.7167, 0.783, 0.723, 0.7625, 0.5606, 0.766, 0.569, 0.7839, 0.5426, 0.7799, 0.5388, 0.7358, 0.5948, 0.7211, 0.5863, 0.7145, 0.6198, 0.7338, 0.6222, 0.7211, 0.5863, 0.7358, 0.5948, 0.766, 0.569, 0.7625, 0.5606, 0.805, 0.6046, 0.7622, 0.6033, 0.7648, 0.6237, 0.8103, 0.623, 0.7759, 0.5776, 0.8082, 0.579, 0.8176, 0.5476, 0.7896, 0.5455, 0.8023, 0.7279, 0.8312, 0.7245, 0.8231, 0.7054, 0.7932, 0.7116, 0.8049, 0.6391, 0.7592, 0.6421, 0.7723, 0.6761, 0.8097, 0.6704, 0.7839, 0.5426, 0.7896, 0.5455, 0.7937, 0.5283, 0.7913, 0.5289, 0.7723, 0.6761, 0.7568, 0.6869, 0.7869, 0.7167, 0.7932, 0.7116, 0.7592, 0.6421, 0.7267, 0.6485, 0.7568, 0.6869, 0.7723, 0.6761, 0.7996, 0.7276, 0.8023, 0.7279, 0.7932, 0.7116, 0.7869, 0.7167, 0.8053, 0.6397, 0.8049, 0.6391, 0.8097, 0.6704, 0.8106, 0.6702, 0.8106, 0.6702, 0.8097, 0.6704, 0.8231, 0.7054, 0.8232, 0.7048, 0.8176, 0.5476, 0.8174, 0.548, 0.8214, 0.5277, 0.8204, 0.5275, 0.8101, 0.6228, 0.8103, 0.623, 0.8049, 0.6391, 0.8053, 0.6397, 0.7622, 0.6033, 0.805, 0.6046, 0.8082, 0.579, 0.7759, 0.5776, 0.8103, 0.623, 0.7648, 0.6237, 0.7592, 0.6421, 0.8049, 0.6391, 0.7896, 0.5455, 0.8176, 0.5476, 0.8204, 0.5275, 0.7937, 0.5283, 0.8097, 0.6704, 0.7723, 0.6761, 0.7932, 0.7116, 0.8231, 0.7054, 0.8655, 0.5535, 0.9029, 0.5625, 0.912, 0.544, 0.8718, 0.5329, 0.8628, 0.6203, 0.8101, 0.6228, 0.8053, 0.6397, 0.8587, 0.6343, 0.8576, 0.605, 0.8944, 0.6059, 0.8935, 0.586, 0.8575, 0.5819, 0.8576, 0.605, 0.8055, 0.6044, 0.8101, 0.6228, 0.8628, 0.6203, 0.8312, 0.7245, 0.832, 0.7239, 0.8232, 0.7048, 0.8231, 0.7054, 0.8082, 0.579, 0.8087, 0.5791, 0.8174, 0.548, 0.8176, 0.5476, 0.8055, 0.6044, 0.805, 0.6046, 0.8103, 0.623, 0.8101, 0.6228, 0.805, 0.6046, 0.8055, 0.6044, 0.8087, 0.5791, 0.8082, 0.579, 0.914, 0.6072, 0.9273, 0.6092, 0.9299, 0.5956, 0.9147, 0.5902, 0.914, 0.6072, 0.8944, 0.6059, 0.8986, 0.6181, 0.917, 0.6169, 0.9147, 0.5902, 0.9299, 0.5956, 0.941, 0.5833, 0.926, 0.5725, 0.9482, 0.674, 0.963, 0.6529, 0.9466, 0.6487, 0.9329, 0.6628, 0.862, 0.661, 0.8106, 0.6702, 0.8232, 0.7048, 0.8733, 0.6921, 0.8587, 0.6343, 0.8053, 0.6397, 0.8106, 0.6702, 0.862, 0.661, 0.8842, 0.7106, 0.9239, 0.6923, 0.9108, 0.6769, 0.8733, 0.6921, 0.8575, 0.5819, 0.8935, 0.586, 0.9029, 0.5625, 0.8655, 0.5535, 0.963, 0.6529, 0.9661, 0.6292, 0.9548, 0.6331, 0.9466, 0.6487, 0.9379, 0.6189, 0.9276, 0.6223, 0.9322, 0.6355, 0.9421, 0.6266, 0.9421, 0.6266, 0.9322, 0.6355, 0.9466, 0.6487, 0.9548, 0.6331, 0.941, 0.5833, 0.9509, 0.5957, 0.9626, 0.5972, 0.9557, 0.5751, 0.917, 0.6169, 0.8986, 0.6181, 0.8957, 0.6293, 0.9149, 0.6257, 0.926, 0.5725, 0.941, 0.5833, 0.9557, 0.5751, 0.9381, 0.5576, 0.9186, 0.6434, 0.8984, 0.6513, 0.9108, 0.6769, 0.9329, 0.6628, 0.9149, 0.6257, 0.8957, 0.6293, 0.8984, 0.6513, 0.9186, 0.6434, 0.9548, 0.6331, 0.9661, 0.6292, 0.9525, 0.6144, 0.9421, 0.6266, 0.9626, 0.5972, 0.9509, 0.5957, 0.9415, 0.6037, 0.9525, 0.6144, 0.9421, 0.6266, 0.9525, 0.6144, 0.9396, 0.6153, 0.9379, 0.6189, 0.9525, 0.6144, 0.9415, 0.6037, 0.9382, 0.6114, 0.9396, 0.6153, 0.9299, 0.5956, 0.9415, 0.6037, 0.9509, 0.5957, 0.941, 0.5833, 0.9382, 0.6114, 0.9273, 0.6092, 0.9294, 0.6162, 0.9396, 0.6153, 0.9273, 0.6092, 0.9382, 0.6114, 0.9415, 0.6037, 0.9299, 0.5956, 0.9396, 0.6153, 0.9294, 0.6162, 0.9276, 0.6223, 0.9379, 0.6189, 0.8174, 0.548, 0.8655, 0.5535, 0.8718, 0.5329, 0.8214, 0.5277, 0.8986, 0.6181, 0.8628, 0.6203, 0.8587, 0.6343, 0.8957, 0.6293, 0.8055, 0.6044, 0.8576, 0.605, 0.8575, 0.5819, 0.8087, 0.5791, 0.8944, 0.6059, 0.8576, 0.605, 0.8628, 0.6203, 0.8986, 0.6181, 0.8984, 0.6513, 0.862, 0.661, 0.8733, 0.6921, 0.9108, 0.6769, 0.8957, 0.6293, 0.8587, 0.6343, 0.862, 0.661, 0.8984, 0.6513, 0.832, 0.7239, 0.8842, 0.7106, 0.8733, 0.6921, 0.8232, 0.7048, 0.8087, 0.5791, 0.8575, 0.5819, 0.8655, 0.5535, 0.8174, 0.548, 0.9322, 0.6355, 0.9186, 0.6434, 0.9329, 0.6628, 0.9466, 0.6487, 0.9276, 0.6223, 0.9149, 0.6257, 0.9186, 0.6434, 0.9322, 0.6355, 0.9029, 0.5625, 0.926, 0.5725, 0.9381, 0.5576, 0.912, 0.544, 0.96, 0.3248, 0.9527, 0.3213, 0.9415, 0.34, 0.9552, 0.3395, 0.8935, 0.586, 0.9147, 0.5902, 0.926, 0.5725, 0.9029, 0.5625, 0.9239, 0.6923, 0.9482, 0.674, 0.9329, 0.6628, 0.9108, 0.6769, 0.7837, 0.7969, 0.7916, 0.7997, 0.7849, 0.8252, 0.7754, 0.8205, 0.9294, 0.6162, 0.917, 0.6169, 0.9149, 0.6257, 0.9276, 0.6223, 0.9483, 0.3992, 0.9633, 0.3755, 0.9588, 0.3584, 0.9514, 0.3629, 0.7637, 0.8791, 0.7562, 0.88, 0.744, 0.844, 0.7585, 0.848, 0.8944, 0.6059, 0.914, 0.6072, 0.9147, 0.5902, 0.8935, 0.586, 0.6667, 0.1455, 0.6513, 0.1181, 0.6388, 0.1272, 0.6401, 0.1489, 0.9273, 0.6092, 0.914, 0.6072, 0.917, 0.6169, 0.9294, 0.6162, 0.7942, 0.7734, 0.7985, 0.7739, 0.7916, 0.7997, 0.7837, 0.7969, 0.7754, 0.8205, 0.7849, 0.8252, 0.7713, 0.8514, 0.7585, 0.848, 0.6593, 0.1035, 0.6631, 0.1068, 0.6764, 0.08527, 0.6638, 0.08588, 0.8531, 0.9014, 0.7741, 0.9006, 0.771, 0.8785, 0.8501, 0.8846, 0.8583, 0.9401, 0.7801, 0.9436, 0.7784, 0.9234, 0.8567, 0.9211, 0.7985, 0.7739, 0.8736, 0.7994, 0.861, 0.8236, 0.7916, 0.7997, 0.7916, 0.7997, 0.861, 0.8236, 0.8562, 0.8455, 0.7849, 0.8252, 0.7772, 0.9451, 0.7801, 0.9436, 0.7793, 0.9661, 0.7745, 0.9679, 0.7706, 0.9012, 0.767, 0.9019, 0.7562, 0.88, 0.7637, 0.8791, 0.7772, 0.9451, 0.7743, 0.9465, 0.7731, 0.9251, 0.7757, 0.9242, 0.7757, 0.9242, 0.7731, 0.9251, 0.767, 0.9019, 0.7706, 0.9012, 0.8662, 0.9042, 0.8531, 0.9014, 0.8501, 0.8846, 0.8641, 0.8887, 0.8718, 0.9359, 0.8583, 0.9401, 0.8567, 0.9211, 0.8695, 0.9205, 0.8893, 0.8053, 0.8976, 0.8173, 0.8909, 0.8355, 0.8778, 0.8273, 0.8778, 0.8273, 0.8909, 0.8355, 0.8864, 0.8536, 0.8723, 0.8492, 0.8567, 0.9211, 0.7784, 0.9234, 0.7741, 0.9006, 0.8531, 0.9014, 0.7849, 0.8252, 0.8562, 0.8455, 0.8486, 0.8656, 0.7713, 0.8514, 0.8501, 0.8846, 0.771, 0.8785, 0.7713, 0.8514, 0.8486, 0.8656, 0.7801, 0.9436, 0.8583, 0.9401, 0.8555, 0.9644, 0.7793, 0.9661, 0.8976, 0.8173, 0.937, 0.8416, 0.9267, 0.8579, 0.8909, 0.8355, 0.8909, 0.8355, 0.9267, 0.8579, 0.923, 0.8684, 0.8864, 0.8536, 0.8843, 0.9338, 0.9278, 0.9177, 0.9403, 0.9343, 0.8881, 0.9515, 0.914, 0.8857, 0.8776, 0.8867, 0.8795, 0.8704, 0.9162, 0.8766, 0.8695, 0.9205, 0.8567, 0.9211, 0.8531, 0.9014, 0.8662, 0.9042, 0.8723, 0.8492, 0.8864, 0.8536, 0.8795, 0.8704, 0.8644, 0.8698, 0.8641, 0.8887, 0.8501, 0.8846, 0.8486, 0.8656, 0.8644, 0.8698, 0.8718, 0.9359, 0.8843, 0.9338, 0.8881, 0.9515, 0.873, 0.9565, 0.9278, 0.9177, 0.9414, 0.9056, 0.955, 0.9077, 0.9403, 0.9343, 0.9255, 0.8851, 0.914, 0.8857, 0.9162, 0.8766, 0.9266, 0.8789, 0.923, 0.8684, 0.9306, 0.873, 0.9266, 0.8789, 0.9162, 0.8766, 0.9321, 0.8981, 0.9195, 0.9056, 0.9143, 0.8945, 0.926, 0.8913, 0.9278, 0.9177, 0.8843, 0.9338, 0.8808, 0.918, 0.9195, 0.9056, 0.9143, 0.8945, 0.8782, 0.9018, 0.8776, 0.8867, 0.914, 0.8857, 0.9195, 0.9056, 0.8808, 0.918, 0.8782, 0.9018, 0.9143, 0.8945, 0.8864, 0.8536, 0.923, 0.8684, 0.9162, 0.8766, 0.8795, 0.8704, 0.9266, 0.8789, 0.9306, 0.873, 0.9403, 0.8837, 0.9255, 0.8851, 0.9403, 0.8837, 0.955, 0.9077, 0.9414, 0.9056, 0.9321, 0.8981, 0.9255, 0.8851, 0.9403, 0.8837, 0.9321, 0.8981, 0.926, 0.8913, 0.9306, 0.873, 0.934, 0.866, 0.9462, 0.8615, 0.9403, 0.8837, 0.9267, 0.8579, 0.934, 0.866, 0.9306, 0.873, 0.923, 0.8684, 0.937, 0.8416, 0.9462, 0.8615, 0.934, 0.866, 0.9267, 0.8579, 0.9414, 0.9056, 0.9278, 0.9177, 0.9195, 0.9056, 0.9321, 0.8981, 0.926, 0.8913, 0.9143, 0.8945, 0.914, 0.8857, 0.9255, 0.8851, 0.8782, 0.9018, 0.8662, 0.9042, 0.8641, 0.8887, 0.8776, 0.8867, 0.8843, 0.9338, 0.8718, 0.9359, 0.8695, 0.9205, 0.8808, 0.918, 0.8736, 0.7994, 0.8893, 0.8053, 0.8778, 0.8273, 0.861, 0.8236, 0.861, 0.8236, 0.8778, 0.8273, 0.8723, 0.8492, 0.8562, 0.8455, 0.8808, 0.918, 0.8695, 0.9205, 0.8662, 0.9042, 0.8782, 0.9018, 0.8562, 0.8455, 0.8723, 0.8492, 0.8644, 0.8698, 0.8486, 0.8656, 0.8776, 0.8867, 0.8641, 0.8887, 0.8644, 0.8698, 0.8795, 0.8704, 0.8583, 0.9401, 0.8718, 0.9359, 0.873, 0.9565, 0.8555, 0.9644, 0.7764, 0.7939, 0.7837, 0.7969, 0.7754, 0.8205, 0.7665, 0.8149, 0.771, 0.8785, 0.7637, 0.8791, 0.7585, 0.848, 0.7713, 0.8514, 0.7898, 0.7724, 0.7942, 0.7734, 0.7837, 0.7969, 0.7764, 0.7939, 0.7665, 0.8149, 0.7754, 0.8205, 0.7585, 0.848, 0.744, 0.844, 0.7743, 0.9465, 0.7772, 0.9451, 0.7745, 0.9679, 0.7696, 0.97, 0.7741, 0.9006, 0.7706, 0.9012, 0.7637, 0.8791, 0.771, 0.8785, 0.7801, 0.9436, 0.7772, 0.9451, 0.7757, 0.9242, 0.7784, 0.9234, 0.7784, 0.9234, 0.7757, 0.9242, 0.7706, 0.9012, 0.7741, 0.9006, 0.8091, 0.2275, 0.8672, 0.2215, 0.8435, 0.2036, 0.8056, 0.2049, 0.91, 0.4394, 0.9394, 0.4557, 0.9488, 0.4344, 0.9146, 0.4245, 0.9146, 0.4245, 0.9488, 0.4344, 0.9483, 0.3992, 0.9135, 0.3986, 0.6592, 0.1745, 0.6656, 0.1858, 0.6687, 0.183, 0.6667, 0.1455, 0.9787, 0.4004, 0.9483, 0.3992, 0.9611, 0.4237, 0.9784, 0.4213, 0.6704, 0.2017, 0.6672, 0.2141, 0.6731, 0.2187, 0.6819, 0.2016, 0.9488, 0.4344, 0.9394, 0.4557, 0.9521, 0.456, 0.9546, 0.4388, 0.6819, 0.2016, 0.7117, 0.1821, 0.7095, 0.1684, 0.6687, 0.183, 0.6687, 0.183, 0.7095, 0.1684, 0.7075, 0.1437, 0.6667, 0.1455, 0.8672, 0.2215, 0.8819, 0.1936, 0.8492, 0.1849, 0.8435, 0.2036, 0.8819, 0.1936, 0.8932, 0.1495, 0.8585, 0.1461, 0.8492, 0.1849, 0.759, 0.4511, 0.7552, 0.4346, 0.7353, 0.4423, 0.7481, 0.4681, 0.7481, 0.4681, 0.7353, 0.4423, 0.7132, 0.4591, 0.7267, 0.4854, 0.8958, 0.2392, 0.9111, 0.2108, 0.8819, 0.1936, 0.8672, 0.2215, 0.7552, 0.4346, 0.7501, 0.4018, 0.7289, 0.4027, 0.7353, 0.4423, 0.0751, 0.4562, 0.05853, 0.4816, 0.09668, 0.5168, 0.1289, 0.4919, 0.1125, 0.2979, 0.06187, 0.3948, 0.1574, 0.4458, 0.2071, 0.3705, 0.6819, 0.2016, 0.7357, 0.2247, 0.7429, 0.1911, 0.7117, 0.1821, 0.7357, 0.2247, 0.7819, 0.2313, 0.7768, 0.1938, 0.7429, 0.1911, 0.7819, 0.2313, 0.8091, 0.2275, 0.8056, 0.2049, 0.7768, 0.1938, 0.91, 0.4394, 0.8743, 0.4504, 0.8831, 0.4741, 0.9394, 0.4557, 0.9394, 0.4557, 0.8831, 0.4741, 0.8904, 0.4994, 0.9502, 0.4732, 0.6731, 0.2187, 0.7278, 0.2508, 0.7357, 0.2247, 0.6819, 0.2016, 0.8743, 0.4504, 0.8331, 0.4654, 0.8353, 0.481, 0.8831, 0.4741, 0.8831, 0.4741, 0.8353, 0.481, 0.8395, 0.5092, 0.8904, 0.4994, 0.7278, 0.2508, 0.7774, 0.261, 0.7819, 0.2313, 0.7357, 0.2247, 0.8331, 0.4654, 0.7994, 0.4555, 0.7995, 0.4727, 0.8353, 0.481, 0.7819, 0.2313, 0.7774, 0.261, 0.7985, 0.2636, 0.8022, 0.2427, 0.7475, 0.4824, 0.782, 0.4837, 0.7995, 0.4727, 0.7481, 0.4681, 0.7994, 0.4555, 0.759, 0.4511, 0.7481, 0.4681, 0.7995, 0.4727, 0.782, 0.4837, 0.8148, 0.4915, 0.8353, 0.481, 0.7995, 0.4727, 0.8693, 0.2361, 0.8885, 0.2493, 0.8958, 0.2392, 0.8672, 0.2215, 0.7117, 0.1821, 0.7429, 0.1911, 0.7431, 0.1671, 0.7095, 0.1684, 0.7095, 0.1684, 0.7431, 0.1671, 0.7437, 0.143, 0.7075, 0.1437, 0.7429, 0.1911, 0.7768, 0.1938, 0.7775, 0.1718, 0.7431, 0.1671, 0.7431, 0.1671, 0.7775, 0.1718, 0.7789, 0.143, 0.7437, 0.143, 0.7768, 0.1938, 0.8056, 0.2049, 0.8162, 0.1816, 0.7775, 0.1718, 0.7775, 0.1718, 0.8162, 0.1816, 0.8192, 0.1438, 0.7789, 0.143, 0.8056, 0.2049, 0.8435, 0.2036, 0.8492, 0.1849, 0.8162, 0.1816, 0.8162, 0.1816, 0.8492, 0.1849, 0.8585, 0.1461, 0.8192, 0.1438, 0.759, 0.4511, 0.7994, 0.4555, 0.7898, 0.4347, 0.7552, 0.4346, 0.7552, 0.4346, 0.7898, 0.4347, 0.7889, 0.4004, 0.7501, 0.4018, 0.7994, 0.4555, 0.8331, 0.4654, 0.8394, 0.4329, 0.7898, 0.4347, 0.7898, 0.4347, 0.8394, 0.4329, 0.8382, 0.3992, 0.7889, 0.4004, 0.8331, 0.4654, 0.8743, 0.4504, 0.8807, 0.4267, 0.8394, 0.4329, 0.8394, 0.4329, 0.8807, 0.4267, 0.8798, 0.3987, 0.8382, 0.3992, 0.8743, 0.4504, 0.91, 0.4394, 0.9146, 0.4245, 0.8807, 0.4267, 0.8807, 0.4267, 0.9146, 0.4245, 0.9135, 0.3986, 0.8798, 0.3987, 0.06274, 0.5862, 0.1314, 0.5668, 0.09668, 0.5168, 0.06488, 0.5367, 0.1574, 0.4458, 0.1289, 0.4919, 0.1706, 0.5385, 0.215, 0.5034, 0.7182, 0.4033, 0.7164, 0.4303, 0.7353, 0.4423, 0.7289, 0.4027, 0.06187, 0.3948, 0.0751, 0.4562, 0.1289, 0.4919, 0.1574, 0.4458, 0.215, 0.5034, 0.1706, 0.5385, 0.203, 0.5825, 0.2552, 0.5427, 0.2554, 0.4245, 0.215, 0.5034, 0.2552, 0.5427, 0.2982, 0.4816, 0.1289, 0.4919, 0.09668, 0.5168, 0.1314, 0.5668, 0.1706, 0.5385, 0.2071, 0.3705, 0.1574, 0.4458, 0.215, 0.5034, 0.2554, 0.4245, 0.2552, 0.5427, 0.203, 0.5825, 0.2379, 0.6267, 0.2829, 0.5706, 0.2982, 0.4816, 0.2552, 0.5427, 0.2829, 0.5706, 0.3245, 0.5192, 0.06854, 0.6595, 0.1465, 0.6236, 0.1314, 0.5668, 0.06274, 0.5862, 0.1706, 0.5385, 0.1314, 0.5668, 0.1465, 0.6236, 0.203, 0.5825, 0.1844, 0.8187, 0.2303, 0.7171, 0.1689, 0.668, 0.1003, 0.732, 0.2829, 0.5706, 0.2379, 0.6267, 0.2859, 0.6747, 0.3141, 0.6164, 0.203, 0.5825, 0.1465, 0.6236, 0.1689, 0.668, 0.2379, 0.6267, 0.1003, 0.732, 0.1689, 0.668, 0.1465, 0.6236, 0.06854, 0.6595, 0.3141, 0.6164, 0.2859, 0.6747, 0.3357, 0.713, 0.351, 0.6681, 0.3674, 0.5834, 0.3141, 0.6164, 0.351, 0.6681, 0.408, 0.648, 0.3245, 0.5192, 0.2829, 0.5706, 0.3141, 0.6164, 0.3674, 0.5834, 0.2379, 0.6267, 0.1689, 0.668, 0.2303, 0.7171, 0.2859, 0.6747, 0.408, 0.648, 0.351, 0.6681, 0.3746, 0.7052, 0.4416, 0.7044, 0.4081, 0.8379, 0.3543, 0.7572, 0.2995, 0.7517, 0.3058, 0.8601, 0.3058, 0.8601, 0.2995, 0.7517, 0.2303, 0.7171, 0.1844, 0.8187, 0.2859, 0.6747, 0.2303, 0.7171, 0.2995, 0.7517, 0.3357, 0.713, 0.3543, 0.7572, 0.4081, 0.8379, 0.4804, 0.7718, 0.3663, 0.7315, 0.3663, 0.7315, 0.4804, 0.7718, 0.4416, 0.7044, 0.3746, 0.7052, 0.3357, 0.713, 0.2995, 0.7517, 0.3543, 0.7572, 0.3663, 0.7315, 0.351, 0.6681, 0.3357, 0.713, 0.3663, 0.7315, 0.3746, 0.7052, 0.7132, 0.4591, 0.7353, 0.4423, 0.7164, 0.4303, 0.7046, 0.4409, 0.8932, 0.1495, 0.8819, 0.1936, 0.9044, 0.1803, 0.9116, 0.1526, 0.06488, 0.5367, 0.09668, 0.5168, 0.05853, 0.4816, 0.03789, 0.5148, 0.8819, 0.1936, 0.9111, 0.2108, 0.9201, 0.1908, 0.9044, 0.1803, 0.7268, 0.6485, 0.7569, 0.6869, 0.75, 0.697, 0.7043, 0.6553, 0.7569, 0.6869, 0.787, 0.7167, 0.7831, 0.723, 0.75, 0.697, 0.78, 0.5389, 0.7884, 0.5276, 0.7914, 0.5289, 0.784, 0.5426, 0.7339, 0.6223, 0.7268, 0.6485, 0.7043, 0.6553, 0.7146, 0.6199, 0.7329, 0.4951, 0.7475, 0.4824, 0.7481, 0.4681, 0.7267, 0.4854, 0.8091, 0.2275, 0.7819, 0.2313, 0.8022, 0.2427, 0.8338, 0.2418, 0.8672, 0.2215, 0.8091, 0.2275, 0.8338, 0.2418, 0.8693, 0.2361, 0.8395, 0.5092, 0.8353, 0.481, 0.8148, 0.4915, 0.8182, 0.5113, 0.7649, 0.6238, 0.7593, 0.6421, 0.7268, 0.6485, 0.7339, 0.6223, 0.7359, 0.5949, 0.7661, 0.569, 0.776, 0.5776, 0.7624, 0.6034, 0.7624, 0.6034, 0.7649, 0.6238, 0.7339, 0.6223, 0.7359, 0.5949, 0.7661, 0.569, 0.784, 0.5426, 0.7897, 0.5455, 0.776, 0.5776, 0.7971, 0.7305, 0.7831, 0.723, 0.787, 0.7167, 0.7997, 0.7277, 0.7626, 0.5606, 0.78, 0.5389, 0.784, 0.5426, 0.7661, 0.569, 0.7359, 0.5949, 0.7339, 0.6223, 0.7146, 0.6199, 0.7212, 0.5863, 0.7212, 0.5863, 0.7626, 0.5606, 0.7661, 0.569, 0.7359, 0.5949, 0.8052, 0.6046, 0.8104, 0.623, 0.7649, 0.6238, 0.7624, 0.6034, 0.776, 0.5776, 0.7897, 0.5455, 0.8177, 0.5477, 0.8083, 0.579, 0.8024, 0.7279, 0.7933, 0.7117, 0.8232, 0.7055, 0.8313, 0.7246, 0.805, 0.6391, 0.8099, 0.6705, 0.7725, 0.6762, 0.7593, 0.6421, 0.784, 0.5426, 0.7914, 0.5289, 0.7939, 0.5283, 0.7897, 0.5455, 0.7725, 0.6762, 0.7933, 0.7117, 0.787, 0.7167, 0.7569, 0.6869, 0.7593, 0.6421, 0.7725, 0.6762, 0.7569, 0.6869, 0.7268, 0.6485, 0.7997, 0.7277, 0.787, 0.7167, 0.7933, 0.7117, 0.8024, 0.7279, 0.8054, 0.6397, 0.8108, 0.6702, 0.8099, 0.6705, 0.805, 0.6391, 0.8108, 0.6702, 0.8233, 0.7048, 0.8232, 0.7055, 0.8099, 0.6705, 0.8177, 0.5477, 0.8205, 0.5275, 0.8215, 0.5277, 0.8175, 0.548, 0.8102, 0.6228, 0.8054, 0.6397, 0.805, 0.6391, 0.8104, 0.623, 0.7624, 0.6034, 0.776, 0.5776, 0.8083, 0.579, 0.8052, 0.6046, 0.8104, 0.623, 0.805, 0.6391, 0.7593, 0.6421, 0.7649, 0.6238, 0.7897, 0.5455, 0.7939, 0.5283, 0.8205, 0.5275, 0.8177, 0.5477, 0.8099, 0.6705, 0.8232, 0.7055, 0.7933, 0.7117, 0.7725, 0.6762, 0.8656, 0.5536, 0.8719, 0.5329, 0.9121, 0.5441, 0.903, 0.5626, 0.8629, 0.6204, 0.8589, 0.6344, 0.8054, 0.6397, 0.8102, 0.6228, 0.8578, 0.605, 0.8576, 0.5819, 0.8936, 0.5861, 0.8945, 0.6059, 0.8578, 0.605, 0.8629, 0.6204, 0.8102, 0.6228, 0.8056, 0.6045, 0.8313, 0.7246, 0.8232, 0.7055, 0.8233, 0.7048, 0.8321, 0.7239, 0.8083, 0.579, 0.8177, 0.5477, 0.8175, 0.548, 0.8088, 0.5791, 0.8056, 0.6045, 0.8102, 0.6228, 0.8104, 0.623, 0.8052, 0.6046, 0.8052, 0.6046, 0.8083, 0.579, 0.8088, 0.5791, 0.8056, 0.6045, 0.9141, 0.6072, 0.9148, 0.5902, 0.93, 0.5956, 0.9274, 0.6092, 0.9141, 0.6072, 0.9172, 0.6169, 0.8987, 0.6181, 0.8945, 0.6059, 0.9148, 0.5902, 0.9261, 0.5725, 0.9411, 0.5833, 0.93, 0.5956, 0.9484, 0.674, 0.933, 0.6628, 0.9467, 0.6487, 0.9631, 0.6529, 0.8621, 0.661, 0.8734, 0.6922, 0.8233, 0.7048, 0.8108, 0.6702, 0.8589, 0.6344, 0.8621, 0.661, 0.8108, 0.6702, 0.8054, 0.6397, 0.8843, 0.7106, 0.8734, 0.6922, 0.9109, 0.677, 0.924, 0.6924, 0.8576, 0.5819, 0.8656, 0.5536, 0.903, 0.5626, 0.8936, 0.5861, 0.9631, 0.6529, 0.9467, 0.6487, 0.9549, 0.6331, 0.9662, 0.6293, 0.938, 0.6189, 0.9422, 0.6266, 0.9323, 0.6356, 0.9277, 0.6224, 0.9422, 0.6266, 0.9549, 0.6331, 0.9467, 0.6487, 0.9323, 0.6356, 0.9411, 0.5833, 0.9558, 0.5751, 0.9627, 0.5972, 0.951, 0.5957, 0.9172, 0.6169, 0.9151, 0.6257, 0.8958, 0.6293, 0.8987, 0.6181, 0.9261, 0.5725, 0.9382, 0.5576, 0.9558, 0.5751, 0.9411, 0.5833, 0.9187, 0.6435, 0.933, 0.6628, 0.9109, 0.677, 0.8985, 0.6513, 0.9151, 0.6257, 0.9187, 0.6435, 0.8985, 0.6513, 0.8958, 0.6293, 0.9549, 0.6331, 0.9422, 0.6266, 0.9527, 0.6145, 0.9662, 0.6293, 0.9627, 0.5972, 0.9527, 0.6145, 0.9416, 0.6038, 0.951, 0.5957, 0.9422, 0.6266, 0.938, 0.6189, 0.9397, 0.6153, 0.9527, 0.6145, 0.9527, 0.6145, 0.9397, 0.6153, 0.9383, 0.6115, 0.9416, 0.6038, 0.93, 0.5956, 0.9411, 0.5833, 0.951, 0.5957, 0.9416, 0.6038, 0.9383, 0.6115, 0.9397, 0.6153, 0.9295, 0.6162, 0.9274, 0.6092, 0.9274, 0.6092, 0.93, 0.5956, 0.9416, 0.6038, 0.9383, 0.6115, 0.9397, 0.6153, 0.938, 0.6189, 0.9277, 0.6224, 0.9295, 0.6162, 0.8175, 0.548, 0.8215, 0.5277, 0.8719, 0.5329, 0.8656, 0.5536, 0.8987, 0.6181, 0.8958, 0.6293, 0.8589, 0.6344, 0.8629, 0.6204, 0.8056, 0.6045, 0.8088, 0.5791, 0.8576, 0.5819, 0.8578, 0.605, 0.8945, 0.6059, 0.8987, 0.6181, 0.8629, 0.6204, 0.8578, 0.605, 0.8985, 0.6513, 0.9109, 0.677, 0.8734, 0.6922, 0.8621, 0.661, 0.8958, 0.6293, 0.8985, 0.6513, 0.8621, 0.661, 0.8589, 0.6344, 0.8321, 0.7239, 0.8233, 0.7048, 0.8734, 0.6922, 0.8843, 0.7106, 0.8088, 0.5791, 0.8175, 0.548, 0.8656, 0.5536, 0.8576, 0.5819, 0.9323, 0.6356, 0.9467, 0.6487, 0.933, 0.6628, 0.9187, 0.6435, 0.9277, 0.6224, 0.9323, 0.6356, 0.9187, 0.6435, 0.9151, 0.6257, 0.903, 0.5626, 0.9121, 0.5441, 0.9382, 0.5576, 0.9261, 0.5725, 0.9569, 0.4698, 0.9521, 0.456, 0.9394, 0.4557, 0.9502, 0.4732, 0.8936, 0.5861, 0.903, 0.5626, 0.9261, 0.5725, 0.9148, 0.5902, 0.924, 0.6924, 0.9109, 0.677, 0.933, 0.6628, 0.9484, 0.674, 0.7835, 0.7971, 0.7752, 0.8208, 0.7847, 0.8254, 0.7913, 0.8, 0.9295, 0.6162, 0.9277, 0.6224, 0.9151, 0.6257, 0.9172, 0.6169, 0.9483, 0.3992, 0.9488, 0.4344, 0.9546, 0.4388, 0.9611, 0.4237, 0.7635, 0.8794, 0.7583, 0.8483, 0.7438, 0.8443, 0.756, 0.8803, 0.8945, 0.6059, 0.8936, 0.5861, 0.9148, 0.5902, 0.9141, 0.6072, 0.6667, 0.1455, 0.6401, 0.1489, 0.645, 0.1695, 0.6592, 0.1745, 0.9274, 0.6092, 0.9295, 0.6162, 0.9172, 0.6169, 0.9141, 0.6072, 0.794, 0.7736, 0.7835, 0.7971, 0.7913, 0.8, 0.7983, 0.7741, 0.7752, 0.8208, 0.7583, 0.8483, 0.7711, 0.8516, 0.7847, 0.8254, 0.6656, 0.1858, 0.6704, 0.2017, 0.6819, 0.2016, 0.6687, 0.183, 0.8529, 0.9016, 0.8499, 0.8848, 0.7708, 0.8788, 0.7739, 0.9009, 0.8582, 0.9403, 0.8565, 0.9213, 0.7782, 0.9236, 0.7799, 0.9439, 0.7983, 0.7741, 0.7913, 0.8, 0.8607, 0.8238, 0.8733, 0.7996, 0.7913, 0.8, 0.7847, 0.8254, 0.856, 0.8457, 0.8607, 0.8238, 0.777, 0.9453, 0.7743, 0.9682, 0.7791, 0.9664, 0.7799, 0.9439, 0.7704, 0.9015, 0.7635, 0.8794, 0.756, 0.8803, 0.7668, 0.9021, 0.777, 0.9453, 0.7755, 0.9245, 0.7729, 0.9254, 0.7742, 0.9468, 0.7755, 0.9245, 0.7704, 0.9015, 0.7668, 0.9021, 0.7729, 0.9254, 0.866, 0.9044, 0.8639, 0.8889, 0.8499, 0.8848, 0.8529, 0.9016, 0.8716, 0.9361, 0.8693, 0.9207, 0.8565, 0.9213, 0.8582, 0.9403, 0.889, 0.8055, 0.8776, 0.8276, 0.8906, 0.8357, 0.8974, 0.8175, 0.8776, 0.8276, 0.8721, 0.8494, 0.8862, 0.8538, 0.8906, 0.8357, 0.8565, 0.9213, 0.8529, 0.9016, 0.7739, 0.9009, 0.7782, 0.9236, 0.7847, 0.8254, 0.7711, 0.8516, 0.8484, 0.8658, 0.856, 0.8457, 0.8499, 0.8848, 0.8484, 0.8658, 0.7711, 0.8516, 0.7708, 0.8788, 0.7799, 0.9439, 0.7791, 0.9664, 0.8553, 0.9647, 0.8582, 0.9403, 0.8974, 0.8175, 0.8906, 0.8357, 0.9265, 0.8581, 0.9368, 0.8417, 0.8906, 0.8357, 0.8862, 0.8538, 0.9228, 0.8686, 0.9265, 0.8581, 0.8841, 0.934, 0.8879, 0.9517, 0.9401, 0.9345, 0.9276, 0.9179, 0.9138, 0.8859, 0.916, 0.8768, 0.8793, 0.8706, 0.8774, 0.8869, 0.8693, 0.9207, 0.866, 0.9044, 0.8529, 0.9016, 0.8565, 0.9213, 0.8721, 0.8494, 0.8642, 0.87, 0.8793, 0.8706, 0.8862, 0.8538, 0.8639, 0.8889, 0.8642, 0.87, 0.8484, 0.8658, 0.8499, 0.8848, 0.8716, 0.9361, 0.8728, 0.9567, 0.8879, 0.9517, 0.8841, 0.934, 0.9276, 0.9179, 0.9401, 0.9345, 0.9548, 0.9078, 0.9412, 0.9058, 0.9253, 0.8853, 0.9264, 0.8791, 0.916, 0.8768, 0.9138, 0.8859, 0.9228, 0.8686, 0.916, 0.8768, 0.9264, 0.8791, 0.9303, 0.8732, 0.9319, 0.8983, 0.9258, 0.8915, 0.9141, 0.8947, 0.9193, 0.9058, 0.9276, 0.9179, 0.9193, 0.9058, 0.8806, 0.9182, 0.8841, 0.934, 0.9141, 0.8947, 0.9138, 0.8859, 0.8774, 0.8869, 0.878, 0.902, 0.9193, 0.9058, 0.9141, 0.8947, 0.878, 0.902, 0.8806, 0.9182, 0.8862, 0.8538, 0.8793, 0.8706, 0.916, 0.8768, 0.9228, 0.8686, 0.9264, 0.8791, 0.9253, 0.8853, 0.9401, 0.8839, 0.9303, 0.8732, 0.9401, 0.8839, 0.9319, 0.8983, 0.9412, 0.9058, 0.9548, 0.9078, 0.9253, 0.8853, 0.9258, 0.8915, 0.9319, 0.8983, 0.9401, 0.8839, 0.9303, 0.8732, 0.9401, 0.8839, 0.9459, 0.8617, 0.9338, 0.8662, 0.9265, 0.8581, 0.9228, 0.8686, 0.9303, 0.8732, 0.9338, 0.8662, 0.9368, 0.8417, 0.9265, 0.8581, 0.9338, 0.8662, 0.9459, 0.8617, 0.9412, 0.9058, 0.9319, 0.8983, 0.9193, 0.9058, 0.9276, 0.9179, 0.9258, 0.8915, 0.9253, 0.8853, 0.9138, 0.8859, 0.9141, 0.8947, 0.878, 0.902, 0.8774, 0.8869, 0.8639, 0.8889, 0.866, 0.9044, 0.8841, 0.934, 0.8806, 0.9182, 0.8693, 0.9207, 0.8716, 0.9361, 0.8733, 0.7996, 0.8607, 0.8238, 0.8776, 0.8276, 0.889, 0.8055, 0.8607, 0.8238, 0.856, 0.8457, 0.8721, 0.8494, 0.8776, 0.8276, 0.8806, 0.9182, 0.878, 0.902, 0.866, 0.9044, 0.8693, 0.9207, 0.856, 0.8457, 0.8484, 0.8658, 0.8642, 0.87, 0.8721, 0.8494, 0.8774, 0.8869, 0.8793, 0.8706, 0.8642, 0.87, 0.8639, 0.8889, 0.8582, 0.9403, 0.8553, 0.9647, 0.8728, 0.9567, 0.8716, 0.9361, 0.7762, 0.7942, 0.7662, 0.8152, 0.7752, 0.8208, 0.7835, 0.7971, 0.7708, 0.8788, 0.7711, 0.8516, 0.7583, 0.8483, 0.7635, 0.8794, 0.7895, 0.7726, 0.7762, 0.7942, 0.7835, 0.7971, 0.794, 0.7736, 0.7662, 0.8152, 0.7438, 0.8443, 0.7583, 0.8483, 0.7752, 0.8208, 0.7742, 0.9468, 0.7695, 0.9702, 0.7743, 0.9682, 0.777, 0.9453, 0.7739, 0.9009, 0.7708, 0.8788, 0.7635, 0.8794, 0.7704, 0.9015, 0.7799, 0.9439, 0.7782, 0.9236, 0.7755, 0.9245, 0.777, 0.9453, 0.7782, 0.9236, 0.7739, 0.9009, 0.7704, 0.9015, 0.7755, 0.9245])
me_cube.materials.append(mat_material)
me_cube.use_remesh_preserve_volume = False
me_cube.use_remesh_preserve_attributes = False
me_cube.use_mirror_vertex_groups = False
me_cube.update()
arm_armature = bpy.data.armatures.new('Armature')  # bones are not reproduced

# ---- objects
ob_armature = bpy.data.objects.new('Armature', arm_armature)
ob_sun = bpy.data.objects.new('Sun', light_sun)
ob_cube = bpy.data.objects.new('Cube', me_cube)

# ---- transforms, parenting, visibility, modifiers, constraints
ob_armature.location = (0.0, 1.93e-07, 1.262)
ob_armature.display_type = 'WIRE'
ob_armature.show_in_front = True
ob_armature.lineart.crease_threshold = 0.0
ob_sun.parent = ob_armature
ob_sun.matrix_parent_inverse = Matrix(((1.0, 0.0, 0.0, -0.0), (0.0, 1.0, 0.0, -1.93e-07), (0.0, 0.0, 1.0, -1.262), (0.0, 0.0, 0.0, 1.0)))
ob_sun.location = (10.21, -6.23, 7.154)
ob_sun.rotation_euler = (1.88e-07, 1.217, -0.9576)
ob_sun.scale = (1.0, 1.0, 1.0)
ob_sun.hide_viewport = True
ob_sun.lineart.crease_threshold = 0.0
ob_cube.parent = ob_armature
ob_cube.matrix_parent_inverse = Matrix(((1.0, 0.0, 0.0, -0.0), (0.0, 1.0, 0.0, -1.93e-07), (0.0, 0.0, 1.0, -1.262), (0.0, 0.0, 0.0, 1.0)))
ob_cube.location = (0.0, 0.0, 0.05845)
ob_cube.lock_rotations_4d = False
ob_cube.empty_display_type = 'ARROWS'
ob_cube.lineart.crease_threshold = 0.0
_vg = ob_cube.vertex_groups.new(name='hips')
for _i, _w in zip([0, 1, 4, 5, 6, 7, 8, 9, 11, 12, 13, 20, 21, 26, 27, 28, 29, 30, 31, 35, 36, 38, 39, 40, 136, 138, 139, 140, 141, 143, 144, 203, 204, 205, 208, 210, 211, 212, 215, 216, 217, 218, 219, 220, 221, 223, 224, 225, 226, 235, 236, 237, 238, 239, 246, 247, 248, 249, 250, 251, 255, 256, 257, 258, 261, 262, 263, 264, 265, 266, 379, 381, 382, 383, 384, 386, 387, 446, 447, 448, 451, 453], [0.4733, 0.2891, 0.1444, 0.06019, 0.09218, 0.6251, 0.2726, 0.06929, 0.3913, 0.1291, 0.04507, 0.2342, 0.1396, 0.1538, 0.08346, 0.07229, 0.03734, 0.02265, 0.009657, 0.1448, 0.05344, 0.002227, 0.1233, 0.5573, 0.03071, 0.005325, 0.07699, 0.1296, 0.2227, 0.2449, 0.04354, 0.1173, 0.09953, 0.02593, 0.07318, 0.0194, 0.4733, 0.2891, 0.1444, 0.06019, 0.09218, 0.6251, 0.7566, 0.2726, 0.06929, 0.3913, 0.473, 0.1291, 0.04507, 0.2342, 0.7291, 0.8269, 0.1396, 0.5123, 0.1538, 0.08346, 0.0723, 0.03734, 0.02265, 0.009659, 0.1448, 0.1581, 0.05344, 0.05488, 0.002227, 0.001161, 0.1233, 0.1322, 0.5573, 0.6666, 0.03071, 0.005326, 0.07699, 0.1296, 0.2227, 0.2449, 0.04354, 0.1173, 0.09953, 0.02593, 0.07318, 0.0194]): _vg.add([_i], _w, 'REPLACE')
_vg = ob_cube.vertex_groups.new(name='chest')
for _i, _w in zip([0, 1, 2, 3, 4, 5, 6, 7, 8, 9, 10, 11, 12, 13, 14, 15, 16, 17, 18, 19, 20, 21, 22, 23, 24, 26, 27, 28, 29, 30, 31, 32, 34, 35, 36, 37, 38, 39, 40, 41, 42, 43, 45, 46, 47, 62, 63, 64, 65, 67, 68, 69, 70, 71, 73, 75, 76, 77, 78, 80, 83, 84, 85, 88, 93, 137, 138, 211, 212, 213, 214, 215, 216, 217, 218, 219, 220, 221, 222, 223, 224, 225, 226, 227, 228, 229, 230, 231, 232, 233, 234, 235, 238, 239, 240, 241, 242, 243, 245, 246, 247, 248, 249, 250, 251, 252, 254, 255, 256, 257, 258, 259, 260, 261, 262, 263, 264, 265, 266, 267, 268, 269, 270, 272, 273, 274, 275, 276, 278, 303, 304, 305, 306, 307, 308, 310, 311, 312, 313, 314, 316, 318, 319, 320, 321, 323, 326, 327, 328, 331, 336, 380, 381], [0.2032, 0.3077, 0.3102, 0.389, 0.09293, 0.1012, 0.1141, 0.109, 0.5479, 0.6597, 0.3805, 0.266, 0.6731, 0.7314, 0.5974, 0.1048, 0.04731, 0.1236, 0.6671, 0.6099, 0.03652, 0.06389, 0.6452, 0.286, 0.3687, 0.6177, 0.6451, 0.6642, 0.5886, 0.5955, 0.6199, 0.2275, 0.3342, 0.6796, 0.7854, 0.7384, 0.6833, 0.7292, 0.319, 0.1485, 0.1477, 0.1729, 0.04634, 0.04793, 0.05755, 0.7095, 0.6544, 0.5943, 0.02877, 0.04319, 0.2797, 0.3206, 0.2987, 0.09981, 0.1354, 0.15, 0.173, 0.1612, 0.04799, 0.07024, 0.05464, 0.08773, 0.08304, 0.03395, 0.02605, 0.02689, 0.02784, 0.2032, 0.3077, 0.3102, 0.389, 0.09293, 0.1012, 0.1141, 0.109, 0.0822, 0.5479, 0.6597, 0.3805, 0.266, 0.2553, 0.6731, 0.7314, 0.5974, 0.1048, 0.04731, 0.1236, 0.6671, 0.8365, 0.6099, 0.7828, 0.03652, 0.06389, 0.05013, 0.6452, 0.286, 0.3687, 0.8482, 0.7769, 0.6177, 0.6451, 0.6642, 0.5886, 0.5955, 0.6199, 0.2275, 0.3342, 0.6796, 0.6857, 0.7854, 0.8117, 0.7384, 0.8157, 0.6833, 0.8209, 0.7292, 0.7802, 0.319, 0.2449, 0.1485, 0.1477, 0.1729, 0.129, 0.1549, 0.04634, 0.04793, 0.05755, 0.0427, 0.05679, 0.7095, 0.6544, 0.7465, 0.5943, 0.8036, 0.02877, 0.04319, 0.2797, 0.3206, 0.2987, 0.09981, 0.1354, 0.15, 0.173, 0.1612, 0.04799, 0.07024, 0.05464, 0.08773, 0.08304, 0.03395, 0.02605, 0.02689, 0.02784]): _vg.add([_i], _w, 'REPLACE')
_vg = ob_cube.vertex_groups.new(name='head')
for _i, _w in zip([22, 23, 24, 25, 41, 42, 43, 44, 45, 46, 47, 48, 49, 50, 51, 52, 53, 54, 55, 56, 57, 58, 60, 61, 62, 63, 64, 232, 234, 240, 241, 242, 243, 244, 245, 267, 268, 269, 270, 271, 272, 273, 274, 275, 276, 277, 278, 279, 280, 281, 282, 283, 284, 285, 286, 287, 288, 289, 290, 291, 292, 293, 294, 295, 297, 298, 299, 300, 301, 302, 303, 304, 305, 306, 307], [0.06929, 0.07237, 0.06045, 0.9806, 0.8295, 0.816, 0.7894, 0.9936, 0.946, 0.9415, 0.9299, 0.9983, 0.9777, 0.9736, 0.9996, 0.9925, 0.99, 0.9998, 0.998, 0.997, 0.9994, 0.9991, 0.9997, 0.9996, 0.1986, 0.1937, 0.2281, 0.02771, 0.02571, 0.06929, 0.07237, 0.06045, 0.07383, 0.9806, 0.07332, 0.8295, 0.816, 0.7894, 0.8629, 0.9936, 0.8246, 0.946, 0.9415, 0.9299, 0.9526, 0.9983, 0.934, 0.9777, 0.9736, 0.9832, 0.9996, 0.9738, 0.9925, 0.99, 0.9948, 0.9998, 0.9898, 0.998, 0.997, 0.9989, 0.9971, 0.9994, 0.9991, 0.9998, 0.9992, 0.9997, 0.9996, 1.0, 0.9999, 0.9997, 0.1986, 0.1937, 0.19, 0.2281, 0.1686]): _vg.add([_i], _w, 'REPLACE')
_vg = ob_cube.vertex_groups.new(name='shoulder.L')
for _i, _w in zip([2, 3, 8, 9, 10, 12, 13, 14, 15, 16, 17, 18, 19, 22, 23, 24, 26, 27, 28, 29, 30, 31, 32, 33, 34, 35, 36, 37, 38, 39, 40, 42, 43, 59, 62, 63, 64, 65, 66, 67, 68, 69, 70, 71, 72, 73, 74, 75, 76, 77, 78, 79, 80, 81, 82, 83, 84, 85, 86, 87, 88, 89, 90, 91, 92, 93, 94, 95, 96, 97, 98, 99, 100, 101, 102, 104, 105, 106, 107, 108, 109, 110, 112, 128, 129, 130, 131, 132, 133, 134, 135, 145, 232, 233, 234, 243, 245, 258, 259, 260, 262, 264, 305], [0.6607, 0.571, 0.06698, 0.229, 0.5752, 0.05846, 0.1536, 0.3456, 0.8829, 0.9417, 0.8584, 0.2801, 0.3296, 0.2741, 0.6358, 0.5527, 0.08016, 0.08413, 0.07689, 0.3267, 0.3113, 0.2949, 0.744, 0.9891, 0.6294, 0.03705, 0.08791, 0.1914, 0.2557, 0.1077, 0.03005, 0.03411, 0.03306, 0.9857, 0.08596, 0.1397, 0.1722, 0.9677, 0.9789, 0.9505, 0.6815, 0.6385, 0.663, 0.8881, 0.9945, 0.8487, 0.9743, 0.829, 0.8038, 0.8175, 0.946, 0.9963, 0.9211, 0.9928, 0.9877, 0.937, 0.899, 0.9045, 0.9767, 0.9925, 0.9612, 0.9958, 0.9942, 0.9741, 0.9656, 0.9636, 0.9891, 0.04885, 0.9835, 0.9938, 0.9928, 0.9786, 0.9721, 0.973, 0.9891, 0.9865, 0.07691, 0.06578, 0.13, 0.116, 0.1219, 0.1066, 0.1024, 0.9385, 0.921, 0.941, 0.9271, 0.8674, 0.8804, 0.8888, 0.9232, 0.02573, 0.06425, 0.02839, 0.09055, 0.03785, 0.07344, 0.04202, 0.02672, 0.07124, 0.07093, 0.03377, 0.03136]): _vg.add([_i], _w, 'REPLACE')
_vg = ob_cube.vertex_groups.new(name='forearm.L')
for _i, _w in zip([95, 103, 105, 106, 107, 108, 109, 110, 111, 112, 113, 114, 115, 116, 117, 118, 119, 120, 121, 122, 123, 124, 125, 126, 127, 128, 129, 130, 131, 132, 133, 134, 135, 145, 146, 147, 148, 149, 150, 151, 152], [0.9511, 0.999, 0.9231, 0.9342, 0.8699, 0.8839, 0.8779, 0.8933, 0.9997, 0.8976, 0.998, 0.9986, 0.9938, 0.9947, 0.9945, 0.9959, 0.9968, 0.9993, 0.9996, 0.9979, 0.9984, 0.998, 0.999, 0.9998, 0.9992, 0.0614, 0.07839, 0.05886, 0.07278, 0.1316, 0.1184, 0.1103, 0.07635, 0.9742, 0.9775, 0.9767, 0.9838, 0.9814, 0.9894, 0.9921, 0.9945]): _vg.add([_i], _w, 'REPLACE')
_vg = ob_cube.vertex_groups.new(name='shoulder.R')
for _i, _w in zip([19, 37, 213, 214, 220, 221, 222, 225, 226, 227, 228, 229, 230, 231, 232, 233, 234, 240, 241, 242, 243, 245, 246, 247, 248, 249, 250, 251, 252, 253, 254, 255, 257, 258, 259, 260, 261, 262, 263, 264, 265, 268, 269, 296, 303, 304, 305, 306, 308, 309, 310, 311, 312, 313, 314, 315, 316, 317, 318, 319, 320, 321, 322, 323, 324, 325, 326, 327, 328, 329, 330, 331, 332, 333, 334, 335, 336, 337, 338, 339, 340, 341, 342, 343, 344, 345, 347, 348, 349, 350, 351, 352, 353, 355, 371, 372, 373, 374, 375, 376, 377, 378, 388], [0.02839, 0.02672, 0.6607, 0.571, 0.06699, 0.229, 0.5752, 0.05846, 0.1536, 0.3456, 0.8829, 0.9417, 0.8584, 0.2801, 0.06425, 0.3296, 0.09055, 0.2741, 0.6358, 0.5527, 0.03785, 0.07344, 0.08016, 0.08413, 0.07689, 0.3267, 0.3113, 0.2949, 0.744, 0.9891, 0.6294, 0.03705, 0.08791, 0.04202, 0.1914, 0.07124, 0.2557, 0.07093, 0.1077, 0.03377, 0.03005, 0.03411, 0.03306, 0.9857, 0.08596, 0.1397, 0.03136, 0.1722, 0.9677, 0.9789, 0.9505, 0.6815, 0.6385, 0.663, 0.8881, 0.9945, 0.8487, 0.9743, 0.829, 0.8038, 0.8175, 0.946, 0.9963, 0.9211, 0.9928, 0.9877, 0.937, 0.899, 0.9045, 0.9767, 0.9925, 0.9612, 0.9958, 0.9942, 0.9741, 0.9656, 0.9636, 0.9891, 0.04885, 0.9835, 0.9938, 0.9928, 0.9786, 0.9721, 0.973, 0.9891, 0.9865, 0.07691, 0.06578, 0.13, 0.116, 0.1219, 0.1066, 0.1023, 0.9385, 0.921, 0.941, 0.9271, 0.8674, 0.8804, 0.8888, 0.9232, 0.02573]): _vg.add([_i], _w, 'REPLACE')
_vg = ob_cube.vertex_groups.new(name='forearm.R')
for _i, _w in zip([338, 346, 348, 349, 350, 351, 352, 353, 354, 355, 356, 357, 358, 359, 360, 361, 362, 363, 364, 365, 366, 367, 368, 369, 370, 371, 372, 373, 374, 375, 376, 377, 378, 388, 389, 390, 391, 392, 393, 394, 395], [0.9511, 0.999, 0.9231, 0.9342, 0.8699, 0.8839, 0.8779, 0.8933, 0.9997, 0.8976, 0.998, 0.9986, 0.9938, 0.9947, 0.9945, 0.9959, 0.9968, 0.9993, 0.9996, 0.9979, 0.9984, 0.998, 0.999, 0.9998, 0.9992, 0.0614, 0.07839, 0.05886, 0.07278, 0.1316, 0.1184, 0.1103, 0.07635, 0.9742, 0.9775, 0.9767, 0.9838, 0.9814, 0.9894, 0.9921, 0.9945]): _vg.add([_i], _w, 'REPLACE')
_vg = ob_cube.vertex_groups.new(name='thigh.L')
for _i, _w in zip([0, 1, 4, 5, 6, 7, 8, 9, 11, 12, 13, 20, 21, 26, 27, 28, 29, 30, 31, 35, 36, 40, 136, 137, 138, 139, 140, 141, 142, 143, 144, 153, 154, 155, 156, 157, 158, 159, 160, 161, 162, 163, 164, 165, 166, 167, 169, 170, 171, 172, 173, 174, 175, 176, 178, 179, 195, 196, 197, 198, 199, 200, 201, 202, 203, 204, 205, 206, 207, 208, 209, 210, 212, 218, 219, 223, 224, 236, 237, 238, 239, 255, 256, 266, 383, 384, 386], [0.2836, 0.3473, 0.7434, 0.8211, 0.7695, 0.2261, 0.1018, 0.0322, 0.2689, 0.1149, 0.04688, 0.7009, 0.7547, 0.1406, 0.1803, 0.1755, 0.03426, 0.05066, 0.04548, 0.09569, 0.03714, 0.07399, 0.9303, 0.9467, 0.9367, 0.8994, 0.8132, 0.7339, 1.0, 0.7162, 0.9194, 0.991, 0.991, 0.9885, 0.9874, 0.9768, 0.9738, 1.0, 0.9698, 0.9851, 0.9818, 0.9852, 0.9836, 0.9694, 0.9688, 0.9631, 0.9656, 0.9784, 0.09285, 0.08811, 0.08941, 0.1002, 0.1167, 0.1275, 0.1375, 0.09375, 0.8486, 0.824, 0.8139, 0.8336, 0.8224, 0.8876, 0.8722, 0.8823, 0.8592, 0.88, 0.9495, 0.9623, 0.9641, 0.8937, 0.9537, 0.9397, 0.02713, 0.02695, 0.07609, 0.05183, 0.1263, 0.1269, 0.08436, 0.03573, 0.2167, 0.03021, 0.05669, 0.03217, 0.03734, 0.03336, 0.03184]): _vg.add([_i], _w, 'REPLACE')
_vg = ob_cube.vertex_groups.new(name='shin.L')
for _i, _w in zip([165, 166, 167, 168, 169, 171, 172, 173, 174, 175, 176, 177, 178, 179, 180, 181, 182, 183, 184, 185, 186, 187, 188, 189, 190, 191, 192, 193, 194, 195, 196, 197, 198, 199, 200, 201, 202], [0.02923, 0.02977, 0.03428, 0.871, 0.03186, 0.901, 0.9086, 0.9087, 0.8885, 0.8817, 0.8634, 0.2166, 0.86, 0.9049, 0.9191, 0.9561, 0.8405, 0.9672, 0.876, 0.941, 0.9718, 0.253, 0.7847, 0.1969, 0.878, 0.4186, 0.02738, 0.7417, 0.8573, 0.151, 0.175, 0.1839, 0.1644, 0.1769, 0.1118, 0.1274, 0.1168]): _vg.add([_i], _w, 'REPLACE')
_vg = ob_cube.vertex_groups.new(name='thigh.R')
for _i, _w in zip([1, 7, 11, 21, 35, 140, 141, 143, 211, 212, 215, 216, 217, 218, 219, 220, 221, 223, 224, 225, 226, 235, 236, 237, 238, 239, 246, 247, 248, 249, 250, 251, 255, 256, 257, 265, 266, 379, 380, 381, 382, 383, 384, 385, 386, 387, 396, 397, 398, 399, 400, 401, 402, 403, 404, 405, 406, 407, 408, 409, 410, 412, 413, 414, 415, 416, 417, 418, 419, 421, 422, 438, 439, 440, 441, 442, 443, 444, 445, 446, 447, 448, 449, 450, 451, 452, 453], [0.02715, 0.02695, 0.05187, 0.03574, 0.03024, 0.03735, 0.03336, 0.03184, 0.2837, 0.3474, 0.7434, 0.8211, 0.7695, 0.2261, 0.0761, 0.1018, 0.03221, 0.269, 0.1264, 0.115, 0.04692, 0.7009, 0.1269, 0.08437, 0.7548, 0.2167, 0.1407, 0.1803, 0.1756, 0.03427, 0.05069, 0.04551, 0.09577, 0.05674, 0.03718, 0.074, 0.03217, 0.9303, 0.9467, 0.9368, 0.8994, 0.8132, 0.7339, 1.0, 0.7162, 0.9194, 0.991, 0.991, 0.9885, 0.9874, 0.9768, 0.9738, 1.0, 0.9698, 0.9851, 0.9818, 0.9852, 0.9836, 0.9694, 0.9688, 0.9631, 0.9656, 0.9784, 0.09285, 0.08811, 0.08941, 0.1002, 0.1167, 0.1275, 0.1375, 0.09375, 0.8486, 0.824, 0.8139, 0.8336, 0.8224, 0.8876, 0.8722, 0.8823, 0.8592, 0.88, 0.9495, 0.9623, 0.9641, 0.8937, 0.9538, 0.9397]): _vg.add([_i], _w, 'REPLACE')
_vg = ob_cube.vertex_groups.new(name='shin.R')
for _i, _w in zip([408, 409, 410, 411, 412, 414, 415, 416, 417, 418, 419, 420, 421, 422, 423, 424, 425, 426, 427, 428, 429, 430, 431, 432, 433, 434, 435, 436, 437, 438, 439, 440, 441, 442, 443, 444, 445], [0.02923, 0.02977, 0.03428, 0.871, 0.03186, 0.901, 0.9086, 0.9087, 0.8885, 0.8817, 0.8634, 0.2166, 0.86, 0.9049, 0.9191, 0.9561, 0.8405, 0.9672, 0.876, 0.941, 0.9718, 0.253, 0.7847, 0.1969, 0.878, 0.4186, 0.02738, 0.7417, 0.8573, 0.151, 0.175, 0.1839, 0.1644, 0.1769, 0.1118, 0.1274, 0.1168]): _vg.add([_i], _w, 'REPLACE')
_vg = ob_cube.vertex_groups.new(name='IKfoot.L')
for _i, _w in zip([168, 177, 180, 181, 182, 184, 185, 187, 188, 189, 190, 191, 192, 193, 194], [0.1211, 0.7818, 0.07328, 0.02278, 0.152, 0.1122, 0.03818, 0.7459, 0.2136, 0.8016, 0.1194, 0.5781, 0.9725, 0.2555, 0.1415]): _vg.add([_i], _w, 'REPLACE')
_vg = ob_cube.vertex_groups.new(name='Bone')
_vg = ob_cube.vertex_groups.new(name='IKfoot.R')
for _i, _w in zip([411, 420, 423, 424, 425, 427, 428, 430, 431, 432, 433, 434, 435, 436, 437], [0.1211, 0.7818, 0.07328, 0.02278, 0.152, 0.1122, 0.03818, 0.7459, 0.2136, 0.8016, 0.1194, 0.5781, 0.9725, 0.2555, 0.1415]): _vg.add([_i], _w, 'REPLACE')
_vg = ob_cube.vertex_groups.new(name='Bone.002')
_m = ob_cube.modifiers.new('Subsurf', 'SUBSURF')
_m.uv_smooth = 'PRESERVE_CORNERS'
_m.quality = 2
_m.show_only_control_edges = False
_m = ob_cube.modifiers.new('Armature', 'ARMATURE')
_m.object = ob_armature

# ---- collection membership
col_collection_1.objects.link(ob_armature)
col_collection_1.objects.link(ob_sun)
col_collection_1.objects.link(ob_cube)

# ---- scene / render settings (as saved in the file)
scene.frame_start = 1; scene.frame_end = 40; scene.frame_set(41)
scene.render.engine = 'BLENDER_EEVEE_NEXT'
scene.render.image_settings.color_mode = 'RGB'
scene.render.image_settings.compression = 90
scene.render.resolution_percentage = 50
scene.render.dither_intensity = 0.0
scene.render.bake_margin = 2
scene.render.bake_bias = 0.0
scene.cycles.use_denoising = False
scene.cycles.samples = 10
scene.cycles.sampling_pattern = 'TABULATED_SOBOL'
scene.cycles.light_sampling_threshold = 0.0
scene.cycles.use_adaptive_sampling = False
scene.cycles.use_light_tree = False
scene.cycles.blur_glossy = 0.0
scene.cycles.volume_bounces = 1
scene.cycles.pixel_filter_type = 'GAUSSIAN'
scene.cycles.sample_clamp_indirect = 0.0
scene.view_settings.view_transform = 'Standard'
bpy.context.view_layer.update()

# ---- added for rendering (the .blend has no active camera): camera
cam_auto = bpy.data.cameras.new('AutoCamera')
cam_auto.lens = 50.0
cam_auto.sensor_width = 36.0
cam_auto.clip_end = 1000.0
ob_auto_camera = bpy.data.objects.new('AutoCamera', cam_auto)
scene.collection.objects.link(ob_auto_camera)
ob_auto_camera.location = (6.06335, -7.36246, 7.69825)
ob_auto_camera.rotation_euler = (1.09748, -7.21219e-08, 0.694738)
scene.camera = ob_auto_camera
bpy.context.view_layer.update()
